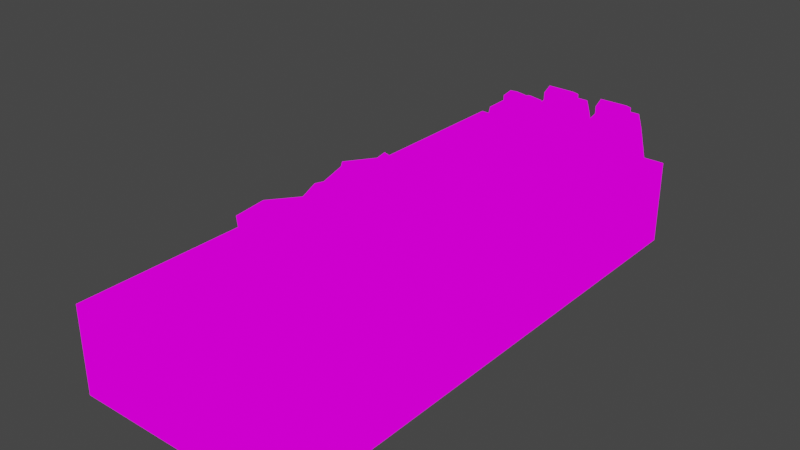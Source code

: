 # Source: RfcBigTable.blend  (saved by Blender 2.82.7; exported with 4.5.12 LTS)
import bpy
from mathutils import Matrix  # noqa: F401  (used for matrix-valued properties, if any)

bpy.ops.wm.read_factory_settings(use_empty=True)
scene = bpy.context.scene
scene.name = 'Scene'

# ---- collections
col_collection = bpy.data.collections.new('Collection'); scene.collection.children.link(col_collection)

# ---- images (referenced by path relative to the original .blend; pixels are not part of the script)
import os
ASSET_DIR = os.environ.get("B2B_ASSET_DIR", "")  # directory of the original .blend (textures are referenced by path, not embedded)
HERE = os.path.dirname(os.path.abspath(__file__))  # packed textures are extracted next to this script under _unpacked/

def load_image(name, relpath, width, height, colorspace="sRGB"):
    """Load a texture the original file referenced (path relative to the .blend, or extracted next to this script)."""
    p = next((c for c in (os.path.join(HERE, relpath), os.path.join(ASSET_DIR, relpath)) if relpath and os.path.exists(c)), "")
    if p:
        img = bpy.data.images.load(p, check_existing=True)
        img.name = name
    else:  # same state as the original file: an image datablock whose file is absent (Cycles renders it pink)
        img = bpy.data.images.new(name, width, height)
        img.source = "FILE"
        img.filepath = "//" + (relpath or name)
    img.colorspace_settings.name = colorspace
    return img
img_bigtablerfcamp_png = load_image('BigTableRFCamp.png', 'BigTableRFCamp.png', 1024, 1024, 'sRGB')

# ---- materials (node trees are filled in below, after node groups)
mat_bigtablerfcamp = bpy.data.materials.new('BigTableRFCamp')
mat_bigtablerfcamp.alpha_threshold = 0.0
mat_bigtablerfcamp.use_transparent_shadow = False
mat_bigtablerfcamp.line_color = (0.0, 0.0, 0.0, 1.0)

# ---- material node trees
mat_bigtablerfcamp.use_nodes = True; mat_bigtablerfcamp.node_tree.nodes.clear()
_N = mat_bigtablerfcamp.node_tree.nodes; _L = mat_bigtablerfcamp.node_tree.links
n0 = _N.new('ShaderNodeOutputMaterial'); n0.name = 'Material Output'; n0.location = (400, 0)
n1 = _N.new('ShaderNodeLightPath'); n1.name = 'Light Path'; n1.location = (0, 250)
n2 = _N.new('ShaderNodeBsdfTransparent'); n2.name = 'Transparent BSDF'; n2.location = (-200, -100)
n3 = _N.new('ShaderNodeEmission'); n3.name = 'Emission'; n3.location = (-200, -200)
n4 = _N.new('ShaderNodeMixShader'); n4.name = 'Mix Shader'; n4.location = (200, 0)
n5 = _N.new('ShaderNodeMixShader'); n5.name = 'Mix Shader.001'; n5.location = (0, -100)
n6 = _N.new('ShaderNodeTexImage'); n6.name = 'Image Texture'; n6.location = (-500, 100)
n6.image = img_bigtablerfcamp_png
n6.interpolation = 'Closest'
_L.new(n6.outputs[0], n3.inputs[0])
_L.new(n6.outputs[1], n5.inputs[0])
_L.new(n2.outputs[0], n5.inputs[1])
_L.new(n2.outputs[0], n4.inputs[1])
_L.new(n3.outputs[0], n5.inputs[2])
_L.new(n5.outputs[0], n4.inputs[2])
_L.new(n1.outputs[0], n4.inputs[0])
_L.new(n4.outputs[0], n0.inputs[0])
n0.is_active_output = True

# ---- world
world_world = bpy.data.worlds.new('World'); scene.world = world_world
world_world.use_nodes = True; world_world.node_tree.nodes.clear()
_N = world_world.node_tree.nodes; _L = world_world.node_tree.links
n0 = _N.new('ShaderNodeOutputWorld'); n0.name = 'World Output'; n0.location = (300, 300)
n1 = _N.new('ShaderNodeBackground'); n1.name = 'Background'; n1.location = (10, 300)
n1.inputs[0].default_value = (0.05088, 0.05088, 0.05088, 1.0)
_L.new(n1.outputs[0], n0.inputs[0])
n0.is_active_output = True
world_world.color = (0.05088, 0.05088, 0.05088)
world_world.use_sun_shadow = False
world_world.sun_shadow_jitter_overblur = 0.0

# ---- meshes
me_cube = bpy.data.meshes.new('Cube')
me_cube.from_pydata([(0.3375, -1.631, 0.6019), (0.6751, -1.631, 0.6019), (-0.3375, -1.631, 0.6019), (-0.6751, -1.631, 0.6019), (0.6751, -1.631, 0.0764), (-0.6751, -0.8155, 0.6019), (-0.6751, -0.4077, 0.6019), (-0.6751, -1.223, 0.6019), (-0.6751, 0.4077, 0.6019), (-0.6751, 0.8155, 0.6019), (-0.6751, 1.223, 0.6019), (-0.6751, 1.437e-09, 0.6019), (-0.6751, 0.8155, 0.0764), (-0.6751, 1.631, 0.6019), (-0.6751, 1.223, 0.0764), (0.6751, 1.631, 0.6019), (0.3375, 1.631, 0.6019), (-0.6751, -0.8155, 0.0764), (0.6751, 1.223, 0.6019), (-0.3375, 1.631, 0.0764), (0.6751, 1.631, 0.0764), (0.6751, 1.437e-09, 0.6019), (0.6751, 0.4077, 0.6019), (0.6751, 0.8155, 0.6019), (-0.3375, -1.631, 0.0764), (0.3375, -1.631, 0.0764), (-0.6751, -1.631, 0.0764), (0.6751, -0.8155, 0.6019), (0.6751, 1.437e-09, 0.0764), (-0.3375, -0.8155, 0.6019), (-0.3375, -1.223, 0.6019), (0.0, -0.4077, 0.6019), (0.6751, -1.223, 0.6019), (-0.3375, -0.4077, 0.6019), (0.6751, -0.8155, 0.0764), (0.0, 1.437e-09, 0.6019), (0.3375, 1.437e-09, 0.6019), (0.0, -0.8155, 0.6019), (0.0, -1.631, 0.6019), (0.3375, -1.223, 0.6019), (0.0, -1.631, 0.0764), (0.6751, -0.4077, 0.6019), (0.0, 1.631, 0.0764), (0.3375, -0.8155, 0.6019), (0.6751, 0.8155, 0.0764), (0.6751, 0.4077, 0.0764), (0.6751, -1.223, 0.0764), (0.6751, 1.223, 0.0764), (0.3375, -0.4077, 0.6019), (0.6751, -0.4077, 0.0764), (0.3375, 0.8155, 0.6019), (0.3375, 1.631, 0.0764), (0.3375, 1.223, 0.6019), (0.0, 1.223, 0.6019), (0.0, -1.223, 0.6019), (0.0, 1.631, 0.6019), (0.3375, 0.4077, 0.6019), (0.0, 0.4077, 0.6019), (0.0, 0.8155, 0.6019), (-0.6751, -1.223, 0.0764), (-0.3375, 1.437e-09, 0.6019), (-0.3375, 0.8155, 0.6019), (-0.3375, 0.4077, 0.6019), (-0.6751, 0.4077, 0.0764), (-0.3375, 1.631, 0.6019), (-0.3375, 1.223, 0.6019), (-0.6751, -0.4077, 0.0764), (-0.6751, 1.437e-09, 0.0764), (-0.6751, 1.631, 0.0764), (0.2286, -1.086, 0.6413), (0.317, -1.299, 0.6413), (0.01521, -0.9974, 0.6413), (-0.1982, -1.086, 0.6413), (-0.2866, -1.299, 0.6413), (0.01521, -1.299, 0.6098), (0.01521, -1.601, 0.6413), (0.2286, -1.513, 0.6413), (-0.1982, -1.513, 0.6413), (0.01521, -1.45, 0.6098), (0.2728, -1.406, 0.6413), (-0.2424, -1.406, 0.6413), (0.1219, -1.042, 0.6413), (0.1219, -1.557, 0.6413), (0.1661, -1.299, 0.6098), (0.144, -1.428, 0.6098), (0.2728, -1.192, 0.6413), (-0.2424, -1.192, 0.6413), (0.01521, -1.148, 0.6098), (0.144, -1.17, 0.6098), (-0.09149, -1.042, 0.6413), (-0.09149, -1.557, 0.6413), (-0.1357, -1.299, 0.6098), (-0.1136, -1.428, 0.6098), (-0.1136, -1.17, 0.6098), (0.2286, -1.086, 0.6699), (0.317, -1.299, 0.6699), (0.01521, -0.9974, 0.6699), (-0.1982, -1.086, 0.6699), (-0.2866, -1.299, 0.6699), (0.01521, -1.299, 0.6384), (0.01521, -1.601, 0.6699), (0.2286, -1.513, 0.6699), (-0.1982, -1.513, 0.6699), (0.01521, -1.45, 0.6384), (0.2728, -1.406, 0.6699), (-0.2424, -1.406, 0.6699), (0.1219, -1.042, 0.6699), (0.1219, -1.557, 0.6699), (0.1661, -1.299, 0.6384), (0.144, -1.428, 0.6384), (0.2728, -1.192, 0.6699), (-0.2424, -1.192, 0.6699), (0.01521, -1.148, 0.6384), (0.144, -1.17, 0.6384), (-0.09149, -1.042, 0.6699), (-0.09149, -1.557, 0.6699), (-0.1357, -1.299, 0.6384), (-0.1136, -1.428, 0.6384), (-0.1136, -1.17, 0.6384), (0.2286, -1.086, 0.6903), (0.317, -1.299, 0.6903), (0.01521, -0.9974, 0.6903), (-0.1982, -1.086, 0.6903), (-0.2866, -1.299, 0.6903), (0.01521, -1.299, 0.6588), (0.01521, -1.601, 0.6903), (0.2286, -1.513, 0.6903), (-0.1982, -1.513, 0.6903), (0.01521, -1.45, 0.6588), (0.2728, -1.406, 0.6903), (-0.2424, -1.406, 0.6903), (0.1219, -1.042, 0.6903), (0.1219, -1.557, 0.6903), (0.1661, -1.299, 0.6588), (0.144, -1.428, 0.6588), (0.2728, -1.192, 0.6903), (-0.2424, -1.192, 0.6903), (0.01521, -1.148, 0.6588), (0.144, -1.17, 0.6588), (-0.09149, -1.042, 0.6903), (-0.09149, -1.557, 0.6903), (-0.1357, -1.299, 0.6588), (-0.1136, -1.428, 0.6588), (-0.1136, -1.17, 0.6588), (0.2286, -1.086, 0.7189), (0.317, -1.299, 0.7189), (0.01521, -0.9974, 0.7189), (-0.1982, -1.086, 0.7189), (-0.2866, -1.299, 0.7189), (0.01521, -1.299, 0.6874), (0.01521, -1.601, 0.7189), (0.2286, -1.513, 0.7189), (-0.1982, -1.513, 0.7189), (0.01521, -1.45, 0.6874), (0.2728, -1.406, 0.7189), (-0.2424, -1.406, 0.7189), (0.1219, -1.042, 0.7189), (0.1219, -1.557, 0.7189), (0.1661, -1.299, 0.6874), (0.144, -1.428, 0.6874), (0.2728, -1.192, 0.7189), (-0.2424, -1.192, 0.7189), (0.01521, -1.148, 0.6874), (0.144, -1.17, 0.6874), (-0.09149, -1.042, 0.7189), (-0.09149, -1.557, 0.7189), (-0.1357, -1.299, 0.6874), (-0.1136, -1.428, 0.6874), (-0.1136, -1.17, 0.6874), (0.3058, -1.381, 0.7319), (0.1631, -1.562, 0.7319), (0.2783, -1.151, 0.7319), (0.09663, -1.009, 0.7319), (-0.1327, -1.036, 0.7319), (0.01521, -1.299, 0.7004), (-0.2478, -1.447, 0.7319), (-0.06622, -1.59, 0.7319), (-0.2754, -1.218, 0.7319), (-0.1163, -1.373, 0.7004), (0.04845, -1.576, 0.7319), (-0.204, -1.127, 0.7319), (0.292, -1.266, 0.7319), (-0.157, -1.518, 0.7319), (0.08916, -1.431, 0.7004), (-0.03394, -1.475, 0.7004), (0.2345, -1.471, 0.7319), (-0.01803, -1.022, 0.7319), (0.1467, -1.225, 0.7004), (0.1906, -1.348, 0.7004), (0.1874, -1.08, 0.7319), (-0.2616, -1.332, 0.7319), (-0.05874, -1.168, 0.7004), (-0.1602, -1.25, 0.7004), (0.06435, -1.124, 0.7004), (0.3058, -1.381, 0.7605), (0.1631, -1.562, 0.7605), (0.2783, -1.151, 0.7605), (0.09663, -1.009, 0.7605), (-0.1327, -1.036, 0.7605), (0.01521, -1.299, 0.729), (-0.2478, -1.447, 0.7605), (-0.06622, -1.59, 0.7605), (-0.2754, -1.218, 0.7605), (-0.1163, -1.373, 0.729), (0.04845, -1.576, 0.7605), (-0.204, -1.127, 0.7605), (0.292, -1.266, 0.7605), (-0.157, -1.518, 0.7605), (0.08916, -1.431, 0.729), (-0.03394, -1.475, 0.729), (0.2345, -1.471, 0.7605), (-0.01803, -1.022, 0.7605), (0.1467, -1.225, 0.729), (0.1906, -1.348, 0.729), (0.1874, -1.08, 0.7605), (-0.2616, -1.332, 0.7605), (-0.05874, -1.168, 0.729), (-0.1602, -1.25, 0.729), (0.06435, -1.124, 0.729), (0.3058, -1.381, 0.7809), (0.1631, -1.562, 0.7809), (0.2783, -1.151, 0.7809), (0.09663, -1.009, 0.7809), (-0.1327, -1.036, 0.7809), (0.01521, -1.299, 0.7494), (-0.2478, -1.447, 0.7809), (-0.06622, -1.59, 0.7809), (-0.2754, -1.218, 0.7809), (-0.1163, -1.373, 0.7494), (0.04845, -1.576, 0.7809), (-0.204, -1.127, 0.7809), (0.292, -1.266, 0.7809), (-0.157, -1.518, 0.7809), (0.08916, -1.431, 0.7494), (-0.03394, -1.475, 0.7494), (0.2345, -1.471, 0.7809), (-0.01803, -1.022, 0.7809), (0.1467, -1.225, 0.7494), (0.1906, -1.348, 0.7494), (0.1874, -1.08, 0.7809), (-0.2616, -1.332, 0.7809), (-0.05874, -1.168, 0.7494), (-0.1602, -1.25, 0.7494), (0.06435, -1.124, 0.7494), (0.3058, -1.381, 0.8095), (0.1631, -1.562, 0.8095), (0.2783, -1.151, 0.8095), (0.09663, -1.009, 0.8095), (-0.1327, -1.036, 0.8095), (0.01521, -1.299, 0.778), (-0.2478, -1.447, 0.8095), (-0.06622, -1.59, 0.8095), (-0.2754, -1.218, 0.8095), (-0.1163, -1.373, 0.778), (0.04845, -1.576, 0.8095), (-0.204, -1.127, 0.8095), (0.292, -1.266, 0.8095), (-0.157, -1.518, 0.8095), (0.08916, -1.431, 0.778), (-0.03394, -1.475, 0.778), (0.2345, -1.471, 0.8095), (-0.01803, -1.022, 0.8095), (0.1467, -1.225, 0.778), (0.1906, -1.348, 0.778), (0.1874, -1.08, 0.8095), (-0.2616, -1.332, 0.8095), (-0.05874, -1.168, 0.778), (-0.1602, -1.25, 0.778), (0.06435, -1.124, 0.778), (-0.2025, 0.4562, 0.6376), (-0.1355, 0.2351, 0.6376), (-0.4061, 0.5651, 0.6376), (-0.6272, 0.4982, 0.6376), (-0.7361, 0.2946, 0.6376), (-0.4358, 0.2648, 0.6062), (-0.4656, -0.03547, 0.6376), (-0.2445, 0.03146, 0.6376), (-0.6692, 0.07351, 0.6376), (-0.4507, 0.1147, 0.6062), (-0.19, 0.1333, 0.6376), (-0.7027, 0.184, 0.6376), (-0.3043, 0.5107, 0.6376), (-0.355, -0.002005, 0.6376), (-0.2857, 0.25, 0.6062), (-0.3204, 0.124, 0.6062), (-0.169, 0.3456, 0.6376), (-0.6817, 0.3964, 0.6376), (-0.421, 0.415, 0.6062), (-0.295, 0.3803, 0.6062), (-0.5166, 0.5317, 0.6376), (-0.5674, 0.01902, 0.6376), (-0.586, 0.2797, 0.6062), (-0.5767, 0.1494, 0.6062), (-0.5513, 0.4057, 0.6062), (-0.7509, -0.3313, 0.641), (-0.5417, -0.7033, 0.641), (-0.7233, -0.5607, 0.641), (-0.4603, -0.4128, 0.6096), (-0.6082, -0.1497, 0.641), (-0.3789, -0.1222, 0.641), (-0.1972, -0.2649, 0.641), (-0.3124, -0.6758, 0.641), (-0.1697, -0.4942, 0.641), (-0.5918, -0.4867, 0.6096), (-0.427, -0.6896, 0.641), (-0.6795, -0.2405, 0.641), (-0.1835, -0.3795, 0.641), (-0.6325, -0.632, 0.641), (-0.3863, -0.5443, 0.6096), (-0.5094, -0.5881, 0.6096), (-0.241, -0.585, 0.641), (-0.4935, -0.1359, 0.641), (-0.3288, -0.3388, 0.6096), (-0.2849, -0.4619, 0.6096), (-0.288, -0.1935, 0.641), (-0.7371, -0.446, 0.641), (-0.5342, -0.2812, 0.6096), (-0.6357, -0.3636, 0.6096), (-0.4111, -0.2374, 0.6096), (-0.3407, -0.291, 0.6164), (-0.4682, -0.518, 0.6351), (-0.6485, -0.4185, 0.6164), (-0.2879, -0.4185, 0.6164), (-0.4682, -0.2382, 0.6164), (-0.5957, -0.291, 0.6164), (-0.4045, -0.5724, 0.6164), (-0.4682, -0.4185, 0.6748), (-0.4682, -0.5988, 0.6164), (-0.3407, -0.546, 0.6164), (-0.5957, -0.546, 0.6164), (-0.3143, -0.3548, 0.6164), (-0.532, -0.2646, 0.6164), (-0.6221, -0.4823, 0.6164), (-0.4045, -0.2646, 0.6164), (-0.5677, -0.4185, 0.6351), (-0.3143, -0.4823, 0.6164), (-0.532, -0.5724, 0.6164), (-0.6221, -0.3548, 0.6164), (-0.3687, -0.4185, 0.6351), (-0.4682, -0.319, 0.6351), (-0.5386, -0.4889, 0.6351), (-0.3979, -0.4889, 0.6351), (-0.5386, -0.3482, 0.6351), (-0.3979, -0.3482, 0.6351), (-0.518, -0.4185, 0.6351), (-0.5001, -0.2514, 0.6164), (-0.5001, -0.5856, 0.6164), (-0.5034, -0.5034, 0.6351), (-0.5034, -0.3336, 0.6351), (-0.4364, -0.2514, 0.6164), (-0.4364, -0.5856, 0.6164), (-0.4185, -0.4185, 0.6351), (-0.4331, -0.5034, 0.6351), (-0.4331, -0.3336, 0.6351), (-0.3011, -0.3866, 0.6164), (-0.6353, -0.3866, 0.6164), (-0.4682, -0.3688, 0.6351), (-0.5531, -0.3833, 0.6351), (-0.3833, -0.3833, 0.6351), (-0.5107, -0.3761, 0.6351), (-0.4258, -0.3761, 0.6351), (-0.6353, -0.4504, 0.6164), (-0.4682, -0.4683, 0.6351), (-0.3011, -0.4504, 0.6164), (-0.5531, -0.4537, 0.6351), (-0.3833, -0.4537, 0.6351), (-0.5107, -0.461, 0.6351), (-0.4258, -0.461, 0.6351), (-0.4485, 0.2694, 0.6432), (-0.3851, 0.2378, 0.6865), (-0.5059, 0.1329, 0.7079), (-0.4603, 0.151, 0.6144), (-0.4993, 0.2491, 0.6144), (-0.4723, 0.3035, 0.6978), (-0.455, 0.1531, 0.7367), (-0.4033, 0.1301, 0.6978), (-0.5449, 0.231, 0.7079), (-0.5348, 0.1782, 0.7273), (-0.5302, 0.2604, 0.6612), (-0.4024, 0.2032, 0.7414), (-0.4781, 0.2007, 0.7804), (-0.494, 0.2512, 0.7367), (-0.4214, 0.251, 0.7414), (-0.4143, 0.2653, 0.7186), (-0.4165, 0.2253, 0.7508), (-0.4094, 0.1713, 0.6432), (-0.3802, 0.2121, 0.6959), (-0.3874, 0.1977, 0.7186), (-0.3992, 0.2598, 0.6959), (-0.475, 0.1216, 0.6612), (-0.4008, 0.2315, 0.7186), (-0.4704, 0.2038, 0.5951), (-0.3976, 0.2328, 0.6151), (-0.5476, 0.2116, 0.6432), (-0.5546, 0.1975, 0.6656), (-0.5344, 0.1783, 0.6432), (-0.5328, 0.2062, 0.6208), (-0.5141, 0.1592, 0.6208), (-0.5211, 0.1451, 0.6432), (-0.5498, 0.1722, 0.6749), (-0.5359, 0.1505, 0.6656), (-0.5189, 0.1845, 0.6116), (-0.393, 0.2346, 0.7026), (-0.5685, 0.1233, 0.7723), (-0.3421, 0.2549, 0.7313), (-0.2912, 0.2751, 0.76), (-0.4087, 0.2284, 0.7347), (-0.2404, 0.2954, 0.7888), (-0.41, 0.3496, 0.7723), (-0.4892, 0.2365, 0.7723), (-0.3578, 0.2486, 0.7634), (-0.3069, 0.2689, 0.7922), (-0.4075, 0.2484, 0.7186), (-0.2991, 0.272, 0.7761), (-0.256, 0.2892, 0.8209), (-0.3567, 0.2686, 0.7474), (-0.3058, 0.2889, 0.7761), (-0.3941, 0.2147, 0.7186), (-0.2549, 0.3091, 0.8048), (-0.35, 0.2518, 0.7474), (-0.2482, 0.2923, 0.8048), (-0.3432, 0.2349, 0.7474), (-0.2924, 0.2552, 0.7761), (-0.2415, 0.2754, 0.8048), (-0.3973, 0.4134, 0.6406), (-0.3503, 0.3571, 0.6855), (-0.5084, 0.3077, 0.7077), (-0.4576, 0.306, 0.6109), (-0.454, 0.4153, 0.6109), (-0.4058, 0.4557, 0.6972), (-0.4517, 0.3058, 0.7375), (-0.4122, 0.2625, 0.6972), (-0.5048, 0.417, 0.7077), (-0.5171, 0.3627, 0.7278), (-0.4786, 0.4388, 0.6593), (-0.381, 0.3315, 0.7424), (-0.4539, 0.3606, 0.7828), (-0.4481, 0.4151, 0.7375), (-0.3792, 0.3847, 0.7424), (-0.3665, 0.3954, 0.7188), (-0.3853, 0.3583, 0.7522), (-0.4009, 0.3041, 0.6406), (-0.3563, 0.3307, 0.6953), (-0.369, 0.3201, 0.7188), (-0.3545, 0.3839, 0.6953), (-0.4838, 0.2842, 0.6593), (-0.6412, 0.1742, 0.6665), (-0.4453, 0.3603, 0.5908), (-0.3641, 0.3576, 0.6116), (-0.5154, 0.3997, 0.6407), (-0.5279, 0.3893, 0.6639), (-0.5166, 0.3627, 0.6407), (-0.5036, 0.3885, 0.6175), (-0.5053, 0.3361, 0.6175), (-0.5179, 0.3256, 0.6407), (-0.5338, 0.3633, 0.6735), (-0.5297, 0.3369, 0.6639), (-0.4994, 0.3621, 0.6079), (-0.359, 0.3574, 0.7022), (-0.3678, 0.3577, 0.7188), (-0.3023, 0.3555, 0.732), (-0.2456, 0.3536, 0.7617), (-0.3765, 0.358, 0.7355), (-0.1889, 0.3517, 0.7915), (-0.714, 0.2252, 0.5607), (-0.3198, 0.3561, 0.7653), (-0.2631, 0.3542, 0.795), (-0.3671, 0.3765, 0.7188), (-0.2543, 0.3539, 0.7784), (-0.2064, 0.3523, 0.8248), (-0.3104, 0.3746, 0.7486), (-0.2537, 0.3727, 0.7784), (-0.3684, 0.3389, 0.7188), (-0.197, 0.3708, 0.8082), (-0.3111, 0.3558, 0.7486), (-0.1976, 0.352, 0.8082), (-0.3117, 0.337, 0.7486), (-0.255, 0.3351, 0.7784), (-0.1983, 0.3333, 0.8082), (-0.5555, 0.4515, 0.5607), (-0.6347, 0.3383, 0.5607), (-0.4827, 0.4006, 0.6665), (-0.562, 0.2874, 0.6665), (0.5288, -0.4816, 1.102), (0.3154, -0.3372, 0.9201), (0.4256, 1.571, 0.5974), (0.1021, -0.9084, 1.102), (0.6172, -0.695, 1.102), (0.1021, -0.4816, 0.6019), (0.08375, -0.4633, 0.8519), (0.2684, 1.236, 0.5974), (0.5828, 1.348, 0.5974), (0.1021, -0.4816, 1.102), (0.5288, -0.9084, 0.6019), (0.6172, -0.695, 0.6019), (0.3154, -0.9968, 0.6019), (0.5288, -0.9084, 1.102), (-0.04236, -0.695, 0.9201), (0.5288, -0.4816, 0.6019), (0.3154, -1.053, 0.9201), (0.3154, -0.3932, 1.102), (0.3154, -0.695, 1.102), (0.01366, -0.695, 1.102), (0.08375, -0.9267, 0.8519), (0.535, 1.571, 0.8149), (0.6732, -0.695, 0.9201), (0.3154, -0.3932, 0.6019), (0.3154, -0.695, 0.6019), (0.5471, -0.4633, 0.8519), (0.5471, -0.9267, 0.8519), (0.1021, -0.9084, 0.6019), (0.01366, -0.695, 0.6019), (0.3154, -0.9968, 1.102), (0.2923, 1.236, 0.7062), (0.3401, 1.236, 0.8958), (0.3401, 1.348, 0.8149), (0.4256, 1.236, 0.8958), (0.4256, 1.571, 0.8149), (0.5828, 1.236, 0.5974), (0.5111, 1.348, 0.9237), (0.3162, 1.571, 0.8149), (0.4256, 1.571, 0.7062), (0.3401, 1.571, 0.8958), (0.3401, 1.348, 0.9237), (0.5589, 1.571, 0.7062), (0.3401, 1.348, 0.7062), (0.535, 1.236, 0.8149), (0.3401, 1.46, 0.8149), (0.3401, 1.46, 0.7062), (0.535, 1.348, 0.8149), (0.2684, 1.46, 0.5974), (0.2684, 1.348, 0.5974), (0.5589, 1.46, 0.7062), (0.3401, 1.46, 0.9237), (0.5111, 1.46, 0.9237), (0.2923, 1.571, 0.7062), (0.5828, 1.571, 0.5974), (0.5589, 1.236, 0.7062), (0.5828, 1.46, 0.5974), (0.5111, 1.571, 0.8958), (0.5111, 1.236, 0.8958), (0.5589, 1.348, 0.7062), (0.535, 1.46, 0.8149), (0.2684, 1.571, 0.5974), (0.3162, 1.236, 0.8149), (0.4256, 1.236, 0.5974), (0.4256, 1.46, 0.5974), (0.4256, 1.348, 0.5974), (0.4256, 1.46, 0.9237), (0.4256, 1.348, 0.9237), (0.4256, 1.571, 0.8958), (0.4256, 1.236, 0.8149), (0.4256, 1.236, 0.7062), (0.5828, 1.404, 0.5974), (0.3401, 1.404, 0.9237), (0.5589, 1.404, 0.7062), (0.2684, 1.404, 0.5974), (0.3401, 1.404, 0.7062), (0.3401, 1.404, 0.8149), (0.535, 1.404, 0.8149), (0.5111, 1.404, 0.9237), (0.4256, 1.404, 0.9237), (0.4256, 1.404, 0.5974), (0.5828, 1.376, 0.5974), (0.5589, 1.376, 0.7062), (0.3401, 1.376, 0.7062), (0.3401, 1.376, 0.8149), (0.5111, 1.376, 0.9237), (0.4256, 1.376, 0.9237), (0.3401, 1.376, 0.9237), (0.2684, 1.376, 0.5974), (0.535, 1.376, 0.8149), (0.4256, 1.376, 0.5974), (0.3401, 1.432, 0.9237), (0.2684, 1.432, 0.5974), (0.535, 1.432, 0.8149), (0.4256, 1.432, 0.5974), (0.5828, 1.432, 0.5974), (0.5589, 1.432, 0.7062), (0.3401, 1.432, 0.7062), (0.3401, 1.432, 0.8149), (0.5111, 1.432, 0.9237), (0.4256, 1.432, 0.9237), (0.3401, 1.432, 0.9687), (0.3401, 1.46, 0.9687), (0.5111, 1.46, 0.9687), (0.4256, 1.46, 0.9687), (0.3401, 1.348, 0.9687), (0.4256, 1.348, 0.9687), (0.5111, 1.376, 0.9687), (0.5111, 1.348, 0.9687), (0.4256, 1.376, 0.9687), (0.3401, 1.376, 0.9687), (0.5111, 1.432, 0.9687), (0.4256, 1.432, 0.9687), (0.3401, 1.404, 0.9985), (0.3401, 1.404, 0.9985), (0.5111, 1.404, 0.9985), (0.4256, 1.404, 0.9985), (0.3401, 1.404, 0.9985), (0.4256, 1.404, 0.9985), (0.5111, 1.404, 0.9985), (0.5111, 1.404, 0.9985), (0.4256, 1.404, 0.9985), (0.3401, 1.404, 0.9985), (0.5111, 1.404, 0.9985), (0.4256, 1.404, 0.9985), (0.069, 1.572, 0.5974), (-0.09351, 1.238, 0.5974), (0.2226, 1.345, 0.5974), (0.1784, 1.57, 0.8149), (-0.06963, 1.238, 0.7062), (-0.02188, 1.237, 0.8958), (-0.0201, 1.349, 0.8149), (0.06365, 1.236, 0.8958), (0.069, 1.572, 0.8149), (0.2208, 1.233, 0.5974), (0.151, 1.346, 0.9237), (-0.04041, 1.573, 0.8149), (0.069, 1.572, 0.7062), (-0.01654, 1.573, 0.8958), (-0.0201, 1.349, 0.9237), (0.2023, 1.569, 0.7062), (-0.0201, 1.349, 0.7062), (0.1731, 1.234, 0.8149), (-0.01832, 1.461, 0.8149), (-0.01832, 1.461, 0.7062), (0.1748, 1.346, 0.8149), (-0.08995, 1.462, 0.5974), (-0.09173, 1.35, 0.5974), (0.2005, 1.458, 0.7062), (-0.01832, 1.461, 0.9237), (0.1527, 1.458, 0.9237), (-0.06429, 1.574, 0.7062), (0.2262, 1.569, 0.5974), (0.1969, 1.234, 0.7062), (0.2244, 1.457, 0.5974), (0.1545, 1.57, 0.8958), (0.1492, 1.234, 0.8958), (0.1987, 1.346, 0.7062), (0.1766, 1.458, 0.8149), (-0.08817, 1.574, 0.5974), (-0.04576, 1.238, 0.8149), (0.06365, 1.236, 0.5974), (0.06721, 1.46, 0.5974), (0.06543, 1.348, 0.5974), (0.06721, 1.46, 0.9237), (0.06543, 1.348, 0.9237), (0.069, 1.572, 0.8958), (0.06365, 1.236, 0.8149), (0.06365, 1.236, 0.7062), (0.2235, 1.401, 0.5974), (-0.01921, 1.405, 0.9237), (0.1996, 1.402, 0.7062), (-0.09084, 1.406, 0.5974), (-0.01921, 1.405, 0.7062), (-0.01921, 1.405, 0.8149), (0.1757, 1.402, 0.8149), (0.1519, 1.402, 0.9237), (0.06632, 1.404, 0.9237), (0.06632, 1.404, 0.5974), (0.223, 1.373, 0.5974), (0.1992, 1.374, 0.7062), (-0.01965, 1.377, 0.7062), (-0.01965, 1.377, 0.8149), (0.1514, 1.374, 0.9237), (0.06588, 1.376, 0.9237), (-0.01965, 1.377, 0.9237), (-0.09128, 1.378, 0.5974), (0.1753, 1.374, 0.8149), (0.06588, 1.376, 0.5974), (-0.01876, 1.433, 0.9237), (-0.09039, 1.434, 0.5974), (0.1762, 1.43, 0.8149), (0.06677, 1.432, 0.5974), (0.2239, 1.429, 0.5974), (0.2001, 1.43, 0.7062), (-0.01876, 1.433, 0.7062), (-0.01876, 1.433, 0.8149), (0.1523, 1.43, 0.9237), (0.06677, 1.432, 0.9237), (-0.01876, 1.433, 0.9687), (-0.01832, 1.461, 0.9687), (0.1527, 1.458, 0.9687), (0.06721, 1.46, 0.9687), (-0.0201, 1.349, 0.9687), (0.06543, 1.348, 0.9687), (0.1514, 1.374, 0.9687), (0.151, 1.346, 0.9687), (0.06588, 1.376, 0.9687), (-0.01965, 1.377, 0.9687), (0.1523, 1.43, 0.9687), (0.06677, 1.432, 0.9687), (-0.01921, 1.405, 0.9985), (-0.01921, 1.405, 0.9985), (0.1519, 1.402, 0.9985), (0.06632, 1.404, 0.9985), (-0.01921, 1.405, 0.9985), (0.06632, 1.404, 0.9985), (0.1519, 1.402, 0.9985), (0.1519, 1.402, 0.9985), (0.06632, 1.404, 0.9985), (-0.01921, 1.405, 0.9985), (0.1519, 1.402, 0.9985), (0.06632, 1.404, 0.9985), (-0.2217, 1.568, 0.6183), (-0.394, 1.264, 0.6183), (-0.1718, 1.326, 0.6183), (-0.1529, 1.551, 0.7687), (-0.379, 1.26, 0.6935), (-0.3489, 1.253, 0.8245), (-0.3244, 1.362, 0.7687), (-0.2951, 1.24, 0.8245), (-0.2217, 1.568, 0.7687), (-0.1963, 1.217, 0.6183), (-0.2169, 1.337, 0.8438), (-0.2905, 1.584, 0.7687), (-0.2217, 1.568, 0.6935), (-0.2755, 1.581, 0.8245), (-0.3244, 1.362, 0.8438), (-0.1379, 1.548, 0.6935), (-0.3244, 1.362, 0.6935), (-0.2263, 1.224, 0.7687), (-0.3, 1.472, 0.7687), (-0.3, 1.472, 0.6935), (-0.2019, 1.333, 0.7687), (-0.345, 1.482, 0.6183), (-0.3695, 1.373, 0.6183), (-0.1624, 1.439, 0.6935), (-0.3, 1.472, 0.8438), (-0.1924, 1.446, 0.8438), (-0.3055, 1.588, 0.6935), (-0.1228, 1.544, 0.6183), (-0.2113, 1.22, 0.6935), (-0.1473, 1.435, 0.6183), (-0.1679, 1.555, 0.8245), (-0.2414, 1.228, 0.8245), (-0.1868, 1.33, 0.6935), (-0.1774, 1.442, 0.7687), (-0.3205, 1.592, 0.6183), (-0.3639, 1.257, 0.7687), (-0.2951, 1.24, 0.6183), (-0.2462, 1.459, 0.6183), (-0.2707, 1.35, 0.6183), (-0.2462, 1.459, 0.8438), (-0.2707, 1.35, 0.8438), (-0.2217, 1.568, 0.8245), (-0.2951, 1.24, 0.7687), (-0.2951, 1.24, 0.6935), (-0.1596, 1.381, 0.6183), (-0.3122, 1.417, 0.8438), (-0.1746, 1.384, 0.6935), (-0.3572, 1.428, 0.6183), (-0.3122, 1.417, 0.6935), (-0.3122, 1.417, 0.7687), (-0.1896, 1.388, 0.7687), (-0.2046, 1.391, 0.8438), (-0.2584, 1.404, 0.8438), (-0.2584, 1.404, 0.6183), (-0.1657, 1.353, 0.6183), (-0.1807, 1.357, 0.6935), (-0.3183, 1.39, 0.6935), (-0.3183, 1.39, 0.7687), (-0.2107, 1.364, 0.8438), (-0.2645, 1.377, 0.8438), (-0.3183, 1.39, 0.8438), (-0.3634, 1.401, 0.6183), (-0.1957, 1.36, 0.7687), (-0.2645, 1.377, 0.6183), (-0.3061, 1.444, 0.8438), (-0.3511, 1.455, 0.6183), (-0.1835, 1.415, 0.7687), (-0.2523, 1.431, 0.6183), (-0.1535, 1.408, 0.6183), (-0.1685, 1.411, 0.6935), (-0.3061, 1.444, 0.6935), (-0.3061, 1.444, 0.7687), (-0.1985, 1.419, 0.8438), (-0.2523, 1.431, 0.8438), (-0.3061, 1.444, 0.8749), (-0.3, 1.472, 0.8749), (-0.1924, 1.446, 0.8749), (-0.2462, 1.459, 0.8749), (-0.3244, 1.362, 0.8749), (-0.2707, 1.35, 0.8749), (-0.2107, 1.364, 0.8749), (-0.2169, 1.337, 0.8749), (-0.2645, 1.377, 0.8749), (-0.3183, 1.39, 0.8749), (-0.1985, 1.419, 0.8749), (-0.2523, 1.431, 0.8749), (-0.3122, 1.417, 0.8955), (-0.3122, 1.417, 0.8955), (-0.2046, 1.391, 0.8955), (-0.2584, 1.404, 0.8955), (-0.3122, 1.417, 0.8955), (-0.2584, 1.404, 0.8955), (-0.2046, 1.391, 0.8955), (-0.2046, 1.391, 0.8955), (-0.2584, 1.404, 0.8955), (-0.3122, 1.417, 0.8955), (-0.2046, 1.391, 0.8955), (-0.2584, 1.404, 0.8955)], [], [(25, 4, 1, 0), (40, 25, 0, 38), (24, 40, 38, 2), (26, 24, 2, 3), (59, 26, 3, 7), (17, 59, 7, 5), (66, 17, 5, 6), (67, 66, 6, 11), (63, 67, 11, 8), (12, 63, 8, 9), (14, 12, 9, 10), (68, 14, 10, 13), (19, 68, 13, 64), (42, 19, 64, 55), (51, 42, 55, 16), (20, 51, 16, 15), (46, 34, 27, 32), (4, 46, 32, 1), (47, 20, 15, 18), (44, 47, 18, 23), (45, 44, 23, 22), (28, 45, 22, 21), (49, 28, 21, 41), (34, 49, 41, 27), (33, 60, 11, 6), (29, 33, 6, 5), (30, 29, 5, 7), (2, 30, 7, 3), (31, 35, 60, 33), (37, 31, 33, 29), (54, 37, 29, 30), (38, 54, 30, 2), (48, 36, 35, 31), (43, 48, 31, 37), (39, 43, 37, 54), (0, 39, 54, 38), (41, 21, 36, 48), (27, 41, 48, 43), (32, 27, 43, 39), (1, 32, 39, 0), (56, 36, 21, 22), (50, 56, 22, 23), (52, 50, 23, 18), (16, 52, 18, 15), (57, 35, 36, 56), (58, 57, 56, 50), (53, 58, 50, 52), (55, 53, 52, 16), (62, 60, 35, 57), (61, 62, 57, 58), (65, 61, 58, 53), (64, 65, 53, 55), (8, 11, 60, 62), (9, 8, 62, 61), (10, 9, 61, 65), (13, 10, 65, 64), (88, 87, 74, 83), (93, 86, 73, 91), (84, 78, 75, 82), (92, 80, 77, 90), (91, 73, 80, 92), (83, 74, 78, 84), (70, 83, 84, 79), (79, 84, 82, 76), (85, 88, 83, 70), (69, 81, 88, 85), (89, 72, 86, 93), (81, 71, 87, 88), (71, 89, 93, 87), (74, 91, 92, 78), (78, 92, 90, 75), (87, 93, 91, 74), (113, 112, 99, 108), (118, 111, 98, 116), (109, 103, 100, 107), (117, 105, 102, 115), (116, 98, 105, 117), (108, 99, 103, 109), (95, 108, 109, 104), (104, 109, 107, 101), (110, 113, 108, 95), (94, 106, 113, 110), (114, 97, 111, 118), (106, 96, 112, 113), (96, 114, 118, 112), (99, 116, 117, 103), (103, 117, 115, 100), (112, 118, 116, 99), (138, 137, 124, 133), (143, 136, 123, 141), (134, 128, 125, 132), (142, 130, 127, 140), (141, 123, 130, 142), (133, 124, 128, 134), (120, 133, 134, 129), (129, 134, 132, 126), (135, 138, 133, 120), (119, 131, 138, 135), (139, 122, 136, 143), (131, 121, 137, 138), (121, 139, 143, 137), (124, 141, 142, 128), (128, 142, 140, 125), (137, 143, 141, 124), (163, 162, 149, 158), (168, 161, 148, 166), (159, 153, 150, 157), (167, 155, 152, 165), (166, 148, 155, 167), (158, 149, 153, 159), (145, 158, 159, 154), (154, 159, 157, 151), (160, 163, 158, 145), (144, 156, 163, 160), (164, 147, 161, 168), (156, 146, 162, 163), (146, 164, 168, 162), (149, 166, 167, 153), (153, 167, 165, 150), (162, 168, 166, 149), (188, 187, 174, 183), (193, 186, 173, 191), (184, 178, 175, 182), (192, 180, 177, 190), (191, 173, 180, 192), (183, 174, 178, 184), (170, 183, 184, 179), (179, 184, 182, 176), (185, 188, 183, 170), (169, 181, 188, 185), (189, 172, 186, 193), (181, 171, 187, 188), (171, 189, 193, 187), (174, 191, 192, 178), (178, 192, 190, 175), (187, 193, 191, 174), (213, 212, 199, 208), (218, 211, 198, 216), (209, 203, 200, 207), (217, 205, 202, 215), (216, 198, 205, 217), (208, 199, 203, 209), (195, 208, 209, 204), (204, 209, 207, 201), (210, 213, 208, 195), (194, 206, 213, 210), (214, 197, 211, 218), (206, 196, 212, 213), (196, 214, 218, 212), (199, 216, 217, 203), (203, 217, 215, 200), (212, 218, 216, 199), (238, 237, 224, 233), (243, 236, 223, 241), (234, 228, 225, 232), (242, 230, 227, 240), (241, 223, 230, 242), (233, 224, 228, 234), (220, 233, 234, 229), (229, 234, 232, 226), (235, 238, 233, 220), (219, 231, 238, 235), (239, 222, 236, 243), (231, 221, 237, 238), (221, 239, 243, 237), (224, 241, 242, 228), (228, 242, 240, 225), (237, 243, 241, 224), (263, 262, 249, 258), (268, 261, 248, 266), (259, 253, 250, 257), (267, 255, 252, 265), (266, 248, 255, 267), (258, 249, 253, 259), (245, 258, 259, 254), (254, 259, 257, 251), (260, 263, 258, 245), (244, 256, 263, 260), (264, 247, 261, 268), (256, 246, 262, 263), (246, 264, 268, 262), (249, 266, 267, 253), (253, 267, 265, 250), (262, 268, 266, 249), (288, 287, 274, 283), (293, 286, 273, 291), (284, 278, 275, 282), (292, 280, 277, 290), (291, 273, 280, 292), (283, 274, 278, 284), (270, 283, 284, 279), (279, 284, 282, 276), (285, 288, 283, 270), (269, 281, 288, 285), (289, 272, 286, 293), (281, 271, 287, 288), (271, 289, 293, 287), (274, 291, 292, 278), (278, 292, 290, 275), (287, 293, 291, 274), (317, 305, 294, 315), (309, 303, 296, 307), (318, 311, 298, 316), (313, 312, 297, 308), (316, 298, 305, 317), (308, 297, 303, 309), (301, 308, 309, 304), (304, 309, 307, 295), (310, 313, 308, 301), (302, 306, 313, 310), (314, 299, 311, 318), (306, 300, 312, 313), (300, 314, 318, 312), (297, 316, 317, 303), (303, 317, 315, 296), (312, 318, 316, 297), (360, 356, 326, 351), (357, 355, 321, 334), (352, 320, 327, 350), (340, 332, 329, 336), (347, 340, 336, 346), (366, 364, 340, 347), (364, 361, 332, 340), (335, 341, 325, 328), (363, 365, 341, 335), (367, 362, 320, 352), (359, 357, 334, 344), (345, 331, 342, 348), (331, 324, 337, 342), (354, 358, 338, 322), (319, 333, 343, 330), (349, 323, 339, 353), (323, 345, 348, 339), (356, 359, 344, 326), (362, 366, 347, 320), (320, 347, 346, 327), (333, 349, 353, 343), (365, 367, 352, 341), (341, 352, 350, 325), (358, 360, 351, 338), (343, 353, 360, 358), (339, 348, 359, 356), (330, 343, 358, 354), (348, 342, 357, 359), (342, 337, 355, 357), (353, 339, 356, 360), (338, 351, 367, 365), (326, 344, 366, 362), (351, 326, 362, 367), (322, 338, 365, 363), (334, 321, 361, 364), (344, 334, 364, 366), (388, 368, 373, 383), (368, 372, 378, 373), (383, 373, 381, 382), (373, 378, 376, 381), (370, 377, 399, 400), (391, 371, 397, 401), (376, 378, 393, 394), (372, 391, 401, 396), (382, 381, 380, 384), (381, 376, 377, 380), (384, 380, 374, 379), (380, 377, 370, 374), (386, 369, 390, 387), (369, 388, 383, 390), (387, 390, 384, 379), (390, 383, 382, 384), (371, 385, 375, 389), (385, 386, 387, 375), (389, 375, 374, 370), (375, 387, 379, 374), (371, 391, 392, 385), (391, 372, 368, 392), (385, 392, 369, 386), (392, 368, 388, 369), (396, 401, 395, 393), (401, 397, 398, 395), (393, 395, 399, 394), (395, 398, 400, 399), (378, 372, 396, 393), (371, 389, 398, 397), (377, 376, 394, 399), (389, 370, 400, 398), (404, 402, 390, 419), (419, 390, 406, 410), (405, 404, 419, 413), (413, 419, 410, 411), (407, 405, 413, 420), (420, 413, 411, 414), (415, 412, 390, 419), (419, 390, 417, 421), (416, 415, 419, 413), (413, 419, 421, 422), (418, 416, 413, 420), (420, 413, 422, 423), (444, 424, 429, 439), (424, 428, 434, 429), (439, 429, 437, 438), (429, 434, 432, 437), (426, 433, 455, 456), (447, 427, 453, 457), (432, 434, 449, 450), (428, 447, 457, 452), (438, 437, 436, 440), (437, 432, 433, 436), (440, 436, 430, 435), (436, 433, 426, 430), (442, 425, 459, 443), (425, 444, 439, 459), (443, 459, 440, 435), (459, 439, 438, 440), (427, 441, 431, 445), (441, 442, 443, 431), (445, 431, 430, 426), (431, 443, 435, 430), (427, 447, 448, 441), (447, 428, 424, 448), (441, 448, 425, 442), (448, 424, 444, 425), (452, 457, 451, 449), (457, 453, 454, 451), (449, 451, 455, 450), (451, 454, 456, 455), (434, 428, 452, 449), (427, 445, 454, 453), (433, 432, 450, 455), (445, 426, 456, 454), (460, 458, 459, 474), (474, 459, 462, 465), (461, 460, 474, 468), (468, 474, 465, 466), (463, 461, 468, 475), (475, 468, 466, 469), (470, 467, 459, 474), (474, 459, 472, 476), (471, 470, 474, 468), (468, 474, 476, 477), (473, 471, 468, 475), (475, 468, 477, 478), (479, 480, 482, 481), (480, 464, 446, 482), (481, 482, 409, 408), (482, 446, 403, 409), (498, 506, 484, 508), (506, 488, 489, 484), (508, 484, 500, 483), (484, 489, 492, 500), (488, 511, 497, 489), (511, 510, 503, 497), (489, 497, 502, 492), (497, 503, 486, 502), (510, 495, 499, 503), (495, 493, 509, 499), (503, 499, 512, 486), (499, 509, 496, 512), (493, 494, 505, 509), (494, 498, 508, 505), (509, 505, 487, 496), (505, 508, 483, 487), (495, 507, 494, 493), (510, 511, 507, 495), (511, 488, 506, 507), (507, 506, 498, 494), (486, 512, 501, 502), (502, 501, 500, 492), (512, 496, 487, 501), (483, 500, 501, 487), (543, 530, 528, 535), (570, 531, 525, 565), (531, 490, 513, 525), (525, 513, 544, 515), (515, 544, 514, 523), (566, 515, 523, 569), (520, 527, 533, 522), (535, 528, 527, 520), (565, 525, 515, 566), (485, 546, 530, 543), (572, 547, 531, 570), (547, 545, 490, 531), (578, 532, 542, 575), (575, 542, 534, 581), (518, 491, 541, 537), (537, 541, 529, 526), (526, 529, 519, 540), (577, 538, 532, 578), (538, 536, 524, 532), (532, 524, 504, 542), (542, 504, 539, 534), (582, 581, 593, 594), (485, 543, 535, 521), (521, 535, 520, 517), (517, 520, 522, 550), (545, 518, 537, 552), (552, 537, 526, 551), (551, 526, 540, 516), (516, 540, 519, 549), (550, 522, 533, 548), (539, 550, 548, 534), (514, 516, 549, 523), (544, 551, 516, 514), (513, 552, 551, 544), (490, 545, 552, 513), (504, 517, 550, 539), (524, 521, 517, 504), (536, 485, 521, 524), (534, 548, 586, 585), (491, 518, 545, 547), (563, 491, 547, 572), (536, 538, 546, 485), (577, 553, 562, 576), (567, 560, 561, 568), (568, 561, 554, 569), (563, 553, 555, 564), (571, 559, 560, 567), (564, 555, 559, 571), (576, 562, 556, 574), (579, 557, 558, 580), (580, 558, 554, 573), (574, 556, 557, 579), (541, 564, 571, 529), (529, 571, 567, 519), (491, 563, 564, 541), (581, 534, 585, 593), (567, 568, 591, 589), (553, 563, 572, 562), (562, 572, 570, 556), (557, 565, 566, 558), (558, 566, 569, 554), (556, 570, 565, 557), (530, 574, 579, 528), (527, 580, 573, 533), (528, 579, 580, 527), (546, 576, 574, 530), (538, 577, 576, 546), (560, 581, 582, 561), (561, 582, 573, 554), (553, 577, 578, 555), (559, 575, 581, 560), (555, 578, 575, 559), (587, 588, 600, 599), (594, 593, 605, 606), (588, 590, 602, 600), (591, 592, 604, 603), (523, 549, 588, 587), (548, 533, 584, 586), (573, 582, 594, 583), (533, 573, 583, 584), (549, 519, 590, 588), (569, 523, 587, 592), (568, 569, 592, 591), (519, 567, 589, 590), (606, 598, 596, 595), (605, 597, 598, 606), (600, 603, 604, 599), (602, 601, 603, 600), (589, 591, 603, 601), (583, 594, 606, 595), (586, 584, 596, 598), (593, 585, 597, 605), (584, 583, 595, 596), (592, 587, 599, 604), (590, 589, 601, 602), (585, 586, 598, 597), (641, 628, 626, 633), (668, 629, 623, 663), (629, 608, 611, 623), (623, 611, 642, 613), (613, 642, 612, 621), (664, 613, 621, 667), (618, 625, 631, 620), (633, 626, 625, 618), (663, 623, 613, 664), (607, 644, 628, 641), (670, 645, 629, 668), (645, 643, 608, 629), (676, 630, 640, 673), (673, 640, 632, 679), (616, 609, 639, 635), (635, 639, 627, 624), (624, 627, 617, 638), (675, 636, 630, 676), (636, 634, 622, 630), (630, 622, 610, 640), (640, 610, 637, 632), (680, 679, 691, 692), (607, 641, 633, 619), (619, 633, 618, 615), (615, 618, 620, 648), (643, 616, 635, 650), (650, 635, 624, 649), (649, 624, 638, 614), (614, 638, 617, 647), (648, 620, 631, 646), (637, 648, 646, 632), (612, 614, 647, 621), (642, 649, 614, 612), (611, 650, 649, 642), (608, 643, 650, 611), (610, 615, 648, 637), (622, 619, 615, 610), (634, 607, 619, 622), (632, 646, 684, 683), (609, 616, 643, 645), (661, 609, 645, 670), (634, 636, 644, 607), (675, 651, 660, 674), (665, 658, 659, 666), (666, 659, 652, 667), (661, 651, 653, 662), (669, 657, 658, 665), (662, 653, 657, 669), (674, 660, 654, 672), (677, 655, 656, 678), (678, 656, 652, 671), (672, 654, 655, 677), (639, 662, 669, 627), (627, 669, 665, 617), (609, 661, 662, 639), (679, 632, 683, 691), (665, 666, 689, 687), (651, 661, 670, 660), (660, 670, 668, 654), (655, 663, 664, 656), (656, 664, 667, 652), (654, 668, 663, 655), (628, 672, 677, 626), (625, 678, 671, 631), (626, 677, 678, 625), (644, 674, 672, 628), (636, 675, 674, 644), (658, 679, 680, 659), (659, 680, 671, 652), (651, 675, 676, 653), (657, 673, 679, 658), (653, 676, 673, 657), (685, 686, 698, 697), (692, 691, 703, 704), (686, 688, 700, 698), (689, 690, 702, 701), (621, 647, 686, 685), (646, 631, 682, 684), (671, 680, 692, 681), (631, 671, 681, 682), (647, 617, 688, 686), (667, 621, 685, 690), (666, 667, 690, 689), (617, 665, 687, 688), (704, 696, 694, 693), (703, 695, 696, 704), (698, 701, 702, 697), (700, 699, 701, 698), (687, 689, 701, 699), (681, 692, 704, 693), (684, 682, 694, 696), (691, 683, 695, 703), (682, 681, 693, 694), (690, 685, 697, 702), (688, 687, 699, 700), (683, 684, 696, 695), (739, 726, 724, 731), (766, 727, 721, 761), (727, 706, 709, 721), (721, 709, 740, 711), (711, 740, 710, 719), (762, 711, 719, 765), (716, 723, 729, 718), (731, 724, 723, 716), (761, 721, 711, 762), (705, 742, 726, 739), (768, 743, 727, 766), (743, 741, 706, 727), (774, 728, 738, 771), (771, 738, 730, 777), (714, 707, 737, 733), (733, 737, 725, 722), (722, 725, 715, 736), (773, 734, 728, 774), (734, 732, 720, 728), (728, 720, 708, 738), (738, 708, 735, 730), (778, 777, 789, 790), (705, 739, 731, 717), (717, 731, 716, 713), (713, 716, 718, 746), (741, 714, 733, 748), (748, 733, 722, 747), (747, 722, 736, 712), (712, 736, 715, 745), (746, 718, 729, 744), (735, 746, 744, 730), (710, 712, 745, 719), (740, 747, 712, 710), (709, 748, 747, 740), (706, 741, 748, 709), (708, 713, 746, 735), (720, 717, 713, 708), (732, 705, 717, 720), (730, 744, 782, 781), (707, 714, 741, 743), (759, 707, 743, 768), (732, 734, 742, 705), (773, 749, 758, 772), (763, 756, 757, 764), (764, 757, 750, 765), (759, 749, 751, 760), (767, 755, 756, 763), (760, 751, 755, 767), (772, 758, 752, 770), (775, 753, 754, 776), (776, 754, 750, 769), (770, 752, 753, 775), (737, 760, 767, 725), (725, 767, 763, 715), (707, 759, 760, 737), (777, 730, 781, 789), (763, 764, 787, 785), (749, 759, 768, 758), (758, 768, 766, 752), (753, 761, 762, 754), (754, 762, 765, 750), (752, 766, 761, 753), (726, 770, 775, 724), (723, 776, 769, 729), (724, 775, 776, 723), (742, 772, 770, 726), (734, 773, 772, 742), (756, 777, 778, 757), (757, 778, 769, 750), (749, 773, 774, 751), (755, 771, 777, 756), (751, 774, 771, 755), (783, 784, 796, 795), (790, 789, 801, 802), (784, 786, 798, 796), (787, 788, 800, 799), (719, 745, 784, 783), (744, 729, 780, 782), (769, 778, 790, 779), (729, 769, 779, 780), (745, 715, 786, 784), (765, 719, 783, 788), (764, 765, 788, 787), (715, 763, 785, 786), (802, 794, 792, 791), (801, 793, 794, 802), (796, 799, 800, 795), (798, 797, 799, 796), (785, 787, 799, 797), (779, 790, 802, 791), (782, 780, 792, 794), (789, 781, 793, 801), (780, 779, 791, 792), (788, 783, 795, 800), (786, 785, 797, 798), (781, 782, 794, 793)])
_uv = me_cube.uv_layers.new(name='UVMap')
_uv.uv.foreach_set('vector', [0.3123, 0.0003472, 0.2502, 0.0003472, 0.2502, 0.1108, 0.3123, 0.1108, 0.3127, 0.0003472, 0.3748, 0.0003472, 0.3748, 0.1108, 0.3127, 0.1108, 0.3752, 0.0003472, 0.4373, 0.0003472, 0.4373, 0.1108, 0.3752, 0.1108, 0.2502, 0.0003472, 0.3123, 0.0003472, 0.3123, 0.1108, 0.2502, 0.1108, 0.3123, 0.0003472, 0.2502, 0.0003472, 0.2502, 0.1108, 0.3123, 0.1108, 0.3127, 0.0003472, 0.3748, 0.0003472, 0.3748, 0.1108, 0.3127, 0.1108, 0.3752, 0.0003472, 0.4373, 0.0003472, 0.4373, 0.1108, 0.3752, 0.1108, 0.3127, 0.0003472, 0.3748, 0.0003472, 0.3748, 0.1108, 0.3127, 0.1108, 0.3752, 0.0003472, 0.4373, 0.0003472, 0.4373, 0.1108, 0.3752, 0.1108, 0.3127, 0.0003472, 0.3748, 0.0003472, 0.3748, 0.1108, 0.3127, 0.1108, 0.3752, 0.0003472, 0.4373, 0.0003472, 0.4373, 0.1108, 0.3752, 0.1108, 0.2502, 0.0003472, 0.3123, 0.0003472, 0.3123, 0.1108, 0.2502, 0.1108, 0.3123, 0.0003472, 0.2502, 0.0003472, 0.2502, 0.1108, 0.3123, 0.1108, 0.3127, 0.0003472, 0.3748, 0.0003472, 0.3748, 0.1108, 0.3127, 0.1108, 0.3752, 0.0003472, 0.4373, 0.0003472, 0.4373, 0.1108, 0.3752, 0.1108, 0.2502, 0.0003472, 0.3123, 0.0003472, 0.3123, 0.1108, 0.2502, 0.1108, 0.3752, 0.0003472, 0.4373, 0.0003472, 0.4373, 0.1108, 0.3752, 0.1108, 0.2502, 0.0003472, 0.3123, 0.0003472, 0.3123, 0.1108, 0.2502, 0.1108, 0.3123, 0.0003472, 0.2502, 0.0003472, 0.2502, 0.1108, 0.3123, 0.1108, 0.3127, 0.0003472, 0.3748, 0.0003472, 0.3748, 0.1108, 0.3127, 0.1108, 0.3752, 0.0003472, 0.4373, 0.0003472, 0.4373, 0.1108, 0.3752, 0.1108, 0.3127, 0.0003472, 0.3748, 0.0003472, 0.3748, 0.1108, 0.3127, 0.1108, 0.3752, 0.0003472, 0.4373, 0.0003472, 0.4373, 0.1108, 0.3752, 0.1108, 0.3127, 0.0003472, 0.3748, 0.0003472, 0.3748, 0.1108, 0.3127, 0.1108, 0.4377, 0.4448, 0.4998, 0.4448, 0.4998, 0.5552, 0.4377, 0.5552, 0.3752, 0.4448, 0.4373, 0.4448, 0.4373, 0.5552, 0.3752, 0.5552, 0.3127, 0.4448, 0.3748, 0.4448, 0.3748, 0.5552, 0.3127, 0.5552, 0.2502, 0.4448, 0.3123, 0.4448, 0.3123, 0.5552, 0.2502, 0.5552, 0.4377, 0.3337, 0.4998, 0.3337, 0.4998, 0.4441, 0.4377, 0.4441, 0.3752, 0.3337, 0.4373, 0.3337, 0.4373, 0.4441, 0.3752, 0.4441, 0.3127, 0.3337, 0.3748, 0.3337, 0.3748, 0.4441, 0.3127, 0.4441, 0.2502, 0.3337, 0.3123, 0.3337, 0.3123, 0.4441, 0.2502, 0.4441, 0.4377, 0.2226, 0.4998, 0.2226, 0.4998, 0.333, 0.4377, 0.333, 0.3752, 0.2226, 0.4373, 0.2226, 0.4373, 0.333, 0.3752, 0.333, 0.3127, 0.2226, 0.3748, 0.2226, 0.3748, 0.333, 0.3127, 0.333, 0.2502, 0.2226, 0.3123, 0.2226, 0.3123, 0.333, 0.2502, 0.333, 0.4377, 0.1115, 0.4998, 0.1115, 0.4998, 0.2219, 0.4377, 0.2219, 0.3752, 0.1115, 0.4373, 0.1115, 0.4373, 0.2219, 0.3752, 0.2219, 0.3127, 0.1115, 0.3748, 0.1115, 0.3748, 0.2219, 0.3127, 0.2219, 0.2502, 0.1115, 0.3123, 0.1115, 0.3123, 0.2219, 0.2502, 0.2219, 0.4377, 0.4448, 0.4998, 0.4448, 0.4998, 0.5552, 0.4377, 0.5552, 0.3752, 0.4448, 0.4373, 0.4448, 0.4373, 0.5552, 0.3752, 0.5552, 0.3127, 0.4448, 0.3748, 0.4448, 0.3748, 0.5552, 0.3127, 0.5552, 0.2502, 0.4448, 0.3123, 0.4448, 0.3123, 0.5552, 0.2502, 0.5552, 0.4377, 0.3337, 0.4998, 0.3337, 0.4998, 0.4441, 0.4377, 0.4441, 0.3752, 0.3337, 0.4373, 0.3337, 0.4373, 0.4441, 0.3752, 0.4441, 0.3127, 0.3337, 0.3748, 0.3337, 0.3748, 0.4441, 0.3127, 0.4441, 0.2502, 0.3337, 0.3123, 0.3337, 0.3123, 0.4441, 0.2502, 0.4441, 0.4377, 0.2226, 0.4998, 0.2226, 0.4998, 0.333, 0.4377, 0.333, 0.3752, 0.2226, 0.4373, 0.2226, 0.4373, 0.333, 0.3752, 0.333, 0.3127, 0.2226, 0.3748, 0.2226, 0.3748, 0.333, 0.3127, 0.333, 0.2502, 0.2226, 0.3123, 0.2226, 0.3123, 0.333, 0.2502, 0.333, 0.4377, 0.1115, 0.4998, 0.1115, 0.4998, 0.2219, 0.4377, 0.2219, 0.3752, 0.1115, 0.4373, 0.1115, 0.4373, 0.2219, 0.3752, 0.2219, 0.3127, 0.1115, 0.3748, 0.1115, 0.3748, 0.2219, 0.3127, 0.2219, 0.2502, 0.1115, 0.3123, 0.1115, 0.3123, 0.2219, 0.2502, 0.2219, 0.03125, 0.6113, 0.0625, 0.6111, 0.0623, 0.6663, 0.03125, 0.6667, 0.09365, 0.6111, 0.1248, 0.6111, 0.1248, 0.6663, 0.09375, 0.6667, 0.03135, 0.7222, 0.0625, 0.7222, 0.0623, 0.7774, 0.03125, 0.7774, 0.09365, 0.7222, 0.1248, 0.7222, 0.1248, 0.7774, 0.09375, 0.7774, 0.09375, 0.6667, 0.1248, 0.667, 0.1248, 0.7222, 0.09365, 0.7222, 0.03125, 0.6667, 0.0623, 0.667, 0.0625, 0.7222, 0.03135, 0.7222, 0.0001953, 0.667, 0.03125, 0.6667, 0.03135, 0.7222, 0.0001953, 0.7222, 0.0001953, 0.7222, 0.03135, 0.7222, 0.03125, 0.7774, 0.0001953, 0.7774, 0.0001953, 0.6111, 0.03125, 0.6113, 0.03125, 0.6667, 0.0001953, 0.6663, 0.0001953, 0.5559, 0.03125, 0.5559, 0.03125, 0.6113, 0.0001953, 0.6111, 0.09375, 0.5559, 0.1248, 0.5559, 0.1248, 0.6111, 0.09365, 0.6111, 0.03125, 0.5559, 0.0623, 0.5559, 0.0625, 0.6111, 0.03125, 0.6113, 0.0627, 0.5559, 0.09375, 0.5559, 0.09365, 0.6111, 0.0625, 0.6111, 0.0627, 0.667, 0.09375, 0.6667, 0.09365, 0.7222, 0.0625, 0.7222, 0.0625, 0.7222, 0.09365, 0.7222, 0.09375, 0.7774, 0.0627, 0.7774, 0.0625, 0.6111, 0.09365, 0.6111, 0.09375, 0.6667, 0.0627, 0.6663, 0.03125, 0.6113, 0.0625, 0.6111, 0.0623, 0.6663, 0.03125, 0.6667, 0.09365, 0.6111, 0.1248, 0.6111, 0.1248, 0.6663, 0.09375, 0.6667, 0.03135, 0.7222, 0.0625, 0.7222, 0.0623, 0.7774, 0.03125, 0.7774, 0.09365, 0.7222, 0.1248, 0.7222, 0.1248, 0.7774, 0.09375, 0.7774, 0.09375, 0.6667, 0.1248, 0.667, 0.1248, 0.7222, 0.09365, 0.7222, 0.03125, 0.6667, 0.0623, 0.667, 0.0625, 0.7222, 0.03135, 0.7222, 0.0001953, 0.667, 0.03125, 0.6667, 0.03135, 0.7222, 0.0001953, 0.7222, 0.0001953, 0.7222, 0.03135, 0.7222, 0.03125, 0.7774, 0.0001953, 0.7774, 0.0001953, 0.6111, 0.03125, 0.6113, 0.03125, 0.6667, 0.0001953, 0.6663, 0.0001953, 0.5559, 0.03125, 0.5559, 0.03125, 0.6113, 0.0001953, 0.6111, 0.09375, 0.5559, 0.1248, 0.5559, 0.1248, 0.6111, 0.09365, 0.6111, 0.03125, 0.5559, 0.0623, 0.5559, 0.0625, 0.6111, 0.03125, 0.6113, 0.0627, 0.5559, 0.09375, 0.5559, 0.09365, 0.6111, 0.0625, 0.6111, 0.0627, 0.667, 0.09375, 0.6667, 0.09365, 0.7222, 0.0625, 0.7222, 0.0625, 0.7222, 0.09365, 0.7222, 0.09375, 0.7774, 0.0627, 0.7774, 0.0625, 0.6111, 0.09365, 0.6111, 0.09375, 0.6667, 0.0627, 0.6663, 0.03125, 0.6113, 0.0625, 0.6111, 0.0623, 0.6663, 0.03125, 0.6667, 0.09365, 0.6111, 0.1248, 0.6111, 0.1248, 0.6663, 0.09375, 0.6667, 0.03135, 0.7222, 0.0625, 0.7222, 0.0623, 0.7774, 0.03125, 0.7774, 0.09365, 0.7222, 0.1248, 0.7222, 0.1248, 0.7774, 0.09375, 0.7774, 0.09375, 0.6667, 0.1248, 0.667, 0.1248, 0.7222, 0.09365, 0.7222, 0.03125, 0.6667, 0.0623, 0.667, 0.0625, 0.7222, 0.03135, 0.7222, 0.0001953, 0.667, 0.03125, 0.6667, 0.03135, 0.7222, 0.0001953, 0.7222, 0.0001953, 0.7222, 0.03135, 0.7222, 0.03125, 0.7774, 0.0001953, 0.7774, 0.0001953, 0.6111, 0.03125, 0.6113, 0.03125, 0.6667, 0.0001953, 0.6663, 0.0001953, 0.5559, 0.03125, 0.5559, 0.03125, 0.6113, 0.0001953, 0.6111, 0.09375, 0.5559, 0.1248, 0.5559, 0.1248, 0.6111, 0.09365, 0.6111, 0.03125, 0.5559, 0.0623, 0.5559, 0.0625, 0.6111, 0.03125, 0.6113, 0.0627, 0.5559, 0.09375, 0.5559, 0.09365, 0.6111, 0.0625, 0.6111, 0.0627, 0.667, 0.09375, 0.6667, 0.09365, 0.7222, 0.0625, 0.7222, 0.0625, 0.7222, 0.09365, 0.7222, 0.09375, 0.7774, 0.0627, 0.7774, 0.0625, 0.6111, 0.09365, 0.6111, 0.09375, 0.6667, 0.0627, 0.6663, 0.03125, 0.6113, 0.0625, 0.6111, 0.0623, 0.6663, 0.03125, 0.6667, 0.09365, 0.6111, 0.1248, 0.6111, 0.1248, 0.6663, 0.09375, 0.6667, 0.03135, 0.7222, 0.0625, 0.7222, 0.0623, 0.7774, 0.03125, 0.7774, 0.09365, 0.7222, 0.1248, 0.7222, 0.1248, 0.7774, 0.09375, 0.7774, 0.09375, 0.6667, 0.1248, 0.667, 0.1248, 0.7222, 0.09365, 0.7222, 0.03125, 0.6667, 0.0623, 0.667, 0.0625, 0.7222, 0.03135, 0.7222, 0.0001953, 0.667, 0.03125, 0.6667, 0.03135, 0.7222, 0.0001953, 0.7222, 0.0001953, 0.7222, 0.03135, 0.7222, 0.03125, 0.7774, 0.0001953, 0.7774, 0.0001953, 0.6111, 0.03125, 0.6113, 0.03125, 0.6667, 0.0001953, 0.6663, 0.0001953, 0.5559, 0.03125, 0.5559, 0.03125, 0.6113, 0.0001953, 0.6111, 0.09375, 0.5559, 0.1248, 0.5559, 0.1248, 0.6111, 0.09365, 0.6111, 0.03125, 0.5559, 0.0623, 0.5559, 0.0625, 0.6111, 0.03125, 0.6113, 0.0627, 0.5559, 0.09375, 0.5559, 0.09365, 0.6111, 0.0625, 0.6111, 0.0627, 0.667, 0.09375, 0.6667, 0.09365, 0.7222, 0.0625, 0.7222, 0.0625, 0.7222, 0.09365, 0.7222, 0.09375, 0.7774, 0.0627, 0.7774, 0.0625, 0.6111, 0.09365, 0.6111, 0.09375, 0.6667, 0.0627, 0.6663, 0.03125, 0.6113, 0.0625, 0.6111, 0.0623, 0.6663, 0.03125, 0.6667, 0.09365, 0.6111, 0.1248, 0.6111, 0.1248, 0.6663, 0.09375, 0.6667, 0.03135, 0.7222, 0.0625, 0.7222, 0.0623, 0.7774, 0.03125, 0.7774, 0.09365, 0.7222, 0.1248, 0.7222, 0.1248, 0.7774, 0.09375, 0.7774, 0.09375, 0.6667, 0.1248, 0.667, 0.1248, 0.7222, 0.09365, 0.7222, 0.03125, 0.6667, 0.0623, 0.667, 0.0625, 0.7222, 0.03135, 0.7222, 0.0001953, 0.667, 0.03125, 0.6667, 0.03135, 0.7222, 0.0001953, 0.7222, 0.0001953, 0.7222, 0.03135, 0.7222, 0.03125, 0.7774, 0.0001953, 0.7774, 0.0001953, 0.6111, 0.03125, 0.6113, 0.03125, 0.6667, 0.0001953, 0.6663, 0.0001953, 0.5559, 0.03125, 0.5559, 0.03125, 0.6113, 0.0001953, 0.6111, 0.09375, 0.5559, 0.1248, 0.5559, 0.1248, 0.6111, 0.09365, 0.6111, 0.03125, 0.5559, 0.0623, 0.5559, 0.0625, 0.6111, 0.03125, 0.6113, 0.0627, 0.5559, 0.09375, 0.5559, 0.09365, 0.6111, 0.0625, 0.6111, 0.0627, 0.667, 0.09375, 0.6667, 0.09365, 0.7222, 0.0625, 0.7222, 0.0625, 0.7222, 0.09365, 0.7222, 0.09375, 0.7774, 0.0627, 0.7774, 0.0625, 0.6111, 0.09365, 0.6111, 0.09375, 0.6667, 0.0627, 0.6663, 0.03125, 0.6113, 0.0625, 0.6111, 0.0623, 0.6663, 0.03125, 0.6667, 0.09365, 0.6111, 0.1248, 0.6111, 0.1248, 0.6663, 0.09375, 0.6667, 0.03135, 0.7222, 0.0625, 0.7222, 0.0623, 0.7774, 0.03125, 0.7774, 0.09365, 0.7222, 0.1248, 0.7222, 0.1248, 0.7774, 0.09375, 0.7774, 0.09375, 0.6667, 0.1248, 0.667, 0.1248, 0.7222, 0.09365, 0.7222, 0.03125, 0.6667, 0.0623, 0.667, 0.0625, 0.7222, 0.03135, 0.7222, 0.0001953, 0.667, 0.03125, 0.6667, 0.03135, 0.7222, 0.0001953, 0.7222, 0.0001953, 0.7222, 0.03135, 0.7222, 0.03125, 0.7774, 0.0001953, 0.7774, 0.0001953, 0.6111, 0.03125, 0.6113, 0.03125, 0.6667, 0.0001953, 0.6663, 0.0001953, 0.5559, 0.03125, 0.5559, 0.03125, 0.6113, 0.0001953, 0.6111, 0.09375, 0.5559, 0.1248, 0.5559, 0.1248, 0.6111, 0.09365, 0.6111, 0.03125, 0.5559, 0.0623, 0.5559, 0.0625, 0.6111, 0.03125, 0.6113, 0.0627, 0.5559, 0.09375, 0.5559, 0.09365, 0.6111, 0.0625, 0.6111, 0.0627, 0.667, 0.09375, 0.6667, 0.09365, 0.7222, 0.0625, 0.7222, 0.0625, 0.7222, 0.09365, 0.7222, 0.09375, 0.7774, 0.0627, 0.7774, 0.0625, 0.6111, 0.09365, 0.6111, 0.09375, 0.6667, 0.0627, 0.6663, 0.03125, 0.6113, 0.0625, 0.6111, 0.0623, 0.6663, 0.03125, 0.6667, 0.09365, 0.6111, 0.1248, 0.6111, 0.1248, 0.6663, 0.09375, 0.6667, 0.03135, 0.7222, 0.0625, 0.7222, 0.0623, 0.7774, 0.03125, 0.7774, 0.09365, 0.7222, 0.1248, 0.7222, 0.1248, 0.7774, 0.09375, 0.7774, 0.09375, 0.6667, 0.1248, 0.667, 0.1248, 0.7222, 0.09365, 0.7222, 0.03125, 0.6667, 0.0623, 0.667, 0.0625, 0.7222, 0.03135, 0.7222, 0.0001953, 0.667, 0.03125, 0.6667, 0.03135, 0.7222, 0.0001953, 0.7222, 0.0001953, 0.7222, 0.03135, 0.7222, 0.03125, 0.7774, 0.0001953, 0.7774, 0.0001953, 0.6111, 0.03125, 0.6113, 0.03125, 0.6667, 0.0001953, 0.6663, 0.0001953, 0.5559, 0.03125, 0.5559, 0.03125, 0.6113, 0.0001953, 0.6111, 0.09375, 0.5559, 0.1248, 0.5559, 0.1248, 0.6111, 0.09365, 0.6111, 0.03125, 0.5559, 0.0623, 0.5559, 0.0625, 0.6111, 0.03125, 0.6113, 0.0627, 0.5559, 0.09375, 0.5559, 0.09365, 0.6111, 0.0625, 0.6111, 0.0627, 0.667, 0.09375, 0.6667, 0.09365, 0.7222, 0.0625, 0.7222, 0.0625, 0.7222, 0.09365, 0.7222, 0.09375, 0.7774, 0.0627, 0.7774, 0.0625, 0.6111, 0.09365, 0.6111, 0.09375, 0.6667, 0.0627, 0.6663, 0.03125, 0.6113, 0.0625, 0.6111, 0.0623, 0.6663, 0.03125, 0.6667, 0.09365, 0.6111, 0.1248, 0.6111, 0.1248, 0.6663, 0.09375, 0.6667, 0.03135, 0.7222, 0.0625, 0.7222, 0.0623, 0.7774, 0.03125, 0.7774, 0.09365, 0.7222, 0.1248, 0.7222, 0.1248, 0.7774, 0.09375, 0.7774, 0.09375, 0.6667, 0.1248, 0.667, 0.1248, 0.7222, 0.09365, 0.7222, 0.03125, 0.6667, 0.0623, 0.667, 0.0625, 0.7222, 0.03135, 0.7222, 0.0001953, 0.667, 0.03125, 0.6667, 0.03135, 0.7222, 0.0001953, 0.7222, 0.0001953, 0.7222, 0.03135, 0.7222, 0.03125, 0.7774, 0.0001953, 0.7774, 0.0001953, 0.6111, 0.03125, 0.6113, 0.03125, 0.6667, 0.0001953, 0.6663, 0.0001953, 0.5559, 0.03125, 0.5559, 0.03125, 0.6113, 0.0001953, 0.6111, 0.09375, 0.5559, 0.1248, 0.5559, 0.1248, 0.6111, 0.09365, 0.6111, 0.03125, 0.5559, 0.0623, 0.5559, 0.0625, 0.6111, 0.03125, 0.6113, 0.0627, 0.5559, 0.09375, 0.5559, 0.09365, 0.6111, 0.0625, 0.6111, 0.0627, 0.667, 0.09375, 0.6667, 0.09365, 0.7222, 0.0625, 0.7222, 0.0625, 0.7222, 0.09365, 0.7222, 0.09375, 0.7774, 0.0627, 0.7774, 0.0625, 0.6111, 0.09365, 0.6111, 0.09375, 0.6667, 0.0627, 0.6663, 0.03125, 0.6113, 0.0625, 0.6111, 0.0623, 0.6663, 0.03125, 0.6667, 0.09365, 0.6111, 0.1248, 0.6111, 0.1248, 0.6663, 0.09375, 0.6667, 0.03135, 0.7222, 0.0625, 0.7222, 0.0623, 0.7774, 0.03125, 0.7774, 0.09365, 0.7222, 0.1248, 0.7222, 0.1248, 0.7774, 0.09375, 0.7774, 0.09375, 0.6667, 0.1248, 0.667, 0.1248, 0.7222, 0.09365, 0.7222, 0.03125, 0.6667, 0.0623, 0.667, 0.0625, 0.7222, 0.03135, 0.7222, 0.0001953, 0.667, 0.03125, 0.6667, 0.03135, 0.7222, 0.0001953, 0.7222, 0.0001953, 0.7222, 0.03135, 0.7222, 0.03125, 0.7774, 0.0001953, 0.7774, 0.0001953, 0.6111, 0.03125, 0.6113, 0.03125, 0.6667, 0.0001953, 0.6663, 0.0001953, 0.5559, 0.03125, 0.5559, 0.03125, 0.6113, 0.0001953, 0.6111, 0.09375, 0.5559, 0.1248, 0.5559, 0.1248, 0.6111, 0.09365, 0.6111, 0.03125, 0.5559, 0.0623, 0.5559, 0.0625, 0.6111, 0.03125, 0.6113, 0.0627, 0.5559, 0.09375, 0.5559, 0.09365, 0.6111, 0.0625, 0.6111, 0.0627, 0.667, 0.09375, 0.6667, 0.09365, 0.7222, 0.0625, 0.7222, 0.0625, 0.7222, 0.09365, 0.7222, 0.09375, 0.7774, 0.0627, 0.7774, 0.0625, 0.6111, 0.09365, 0.6111, 0.09375, 0.6667, 0.0627, 0.6663, 0.09365, 0.7222, 0.1248, 0.7222, 0.1248, 0.7774, 0.09375, 0.7774, 0.03135, 0.7222, 0.0625, 0.7222, 0.0623, 0.7774, 0.03125, 0.7774, 0.09365, 0.6111, 0.1248, 0.6111, 0.1248, 0.6663, 0.09375, 0.6667, 0.03125, 0.6113, 0.0625, 0.6111, 0.0623, 0.6663, 0.03125, 0.6667, 0.09375, 0.6667, 0.1248, 0.667, 0.1248, 0.7222, 0.09365, 0.7222, 0.03125, 0.6667, 0.0623, 0.667, 0.0625, 0.7222, 0.03135, 0.7222, 0.0001953, 0.667, 0.03125, 0.6667, 0.03135, 0.7222, 0.0001953, 0.7222, 0.0001953, 0.7222, 0.03135, 0.7222, 0.03125, 0.7774, 0.0001953, 0.7774, 0.0001953, 0.6111, 0.03125, 0.6113, 0.03125, 0.6667, 0.0001953, 0.6663, 0.0001953, 0.5559, 0.03125, 0.5559, 0.03125, 0.6113, 0.0001953, 0.6111, 0.09375, 0.5559, 0.1248, 0.5559, 0.1248, 0.6111, 0.09365, 0.6111, 0.03125, 0.5559, 0.0623, 0.5559, 0.0625, 0.6111, 0.03125, 0.6113, 0.0627, 0.5559, 0.09375, 0.5559, 0.09365, 0.6111, 0.0625, 0.6111, 0.0627, 0.667, 0.09375, 0.6667, 0.09365, 0.7222, 0.0625, 0.7222, 0.0625, 0.7222, 0.09365, 0.7222, 0.09375, 0.7774, 0.0627, 0.7774, 0.0625, 0.6111, 0.09365, 0.6111, 0.09375, 0.6667, 0.0627, 0.6663, 0.7968, 0.6389, 0.8125, 0.6387, 0.8123, 0.6663, 0.7968, 0.6667, 0.8438, 0.6387, 0.8748, 0.6387, 0.8748, 0.6663, 0.8438, 0.6663, 0.7968, 0.7222, 0.8123, 0.7222, 0.8123, 0.7774, 0.7968, 0.7774, 0.8438, 0.7222, 0.8748, 0.7222, 0.8748, 0.7774, 0.8438, 0.7774, 0.8282, 0.7222, 0.8438, 0.7222, 0.8438, 0.7774, 0.8282, 0.7774, 0.8282, 0.6944, 0.8438, 0.6946, 0.8438, 0.7222, 0.8282, 0.7222, 0.8438, 0.6946, 0.8748, 0.6946, 0.8748, 0.7222, 0.8438, 0.7222, 0.7502, 0.7222, 0.7812, 0.7222, 0.7812, 0.7774, 0.7502, 0.7774, 0.7502, 0.6946, 0.7812, 0.6946, 0.7812, 0.7222, 0.7502, 0.7222, 0.7968, 0.6944, 0.8125, 0.6946, 0.8123, 0.7222, 0.7968, 0.7222, 0.8282, 0.6389, 0.8438, 0.6387, 0.8438, 0.6663, 0.8282, 0.6667, 0.8282, 0.5559, 0.8438, 0.5559, 0.8438, 0.6111, 0.8282, 0.6111, 0.8438, 0.5559, 0.8748, 0.5559, 0.8748, 0.6111, 0.8438, 0.6111, 0.7502, 0.6387, 0.7812, 0.6387, 0.7812, 0.6663, 0.7502, 0.6663, 0.7502, 0.5559, 0.7812, 0.5559, 0.7812, 0.6111, 0.7502, 0.6111, 0.7968, 0.5559, 0.8123, 0.5559, 0.8123, 0.6111, 0.7968, 0.6111, 0.8127, 0.5559, 0.8282, 0.5559, 0.8282, 0.6111, 0.8127, 0.6111, 0.8125, 0.6387, 0.8282, 0.6389, 0.8282, 0.6667, 0.8127, 0.6663, 0.8125, 0.6946, 0.8282, 0.6944, 0.8282, 0.7222, 0.8127, 0.7222, 0.8127, 0.7222, 0.8282, 0.7222, 0.8282, 0.7774, 0.8127, 0.7774, 0.7812, 0.5559, 0.7968, 0.5559, 0.7968, 0.6111, 0.7812, 0.6111, 0.7812, 0.6946, 0.7968, 0.6944, 0.7968, 0.7222, 0.7812, 0.7222, 0.7812, 0.7222, 0.7968, 0.7222, 0.7968, 0.7774, 0.7812, 0.7774, 0.7812, 0.6387, 0.7968, 0.6389, 0.7968, 0.6667, 0.7812, 0.6663, 0.7812, 0.6111, 0.7968, 0.6111, 0.7968, 0.6389, 0.7812, 0.6387, 0.8127, 0.6111, 0.8282, 0.6111, 0.8282, 0.6389, 0.8125, 0.6387, 0.7502, 0.6111, 0.7812, 0.6111, 0.7812, 0.6387, 0.7502, 0.6387, 0.8282, 0.6111, 0.8438, 0.6111, 0.8438, 0.6387, 0.8282, 0.6389, 0.8438, 0.6111, 0.8748, 0.6111, 0.8748, 0.6387, 0.8438, 0.6387, 0.7968, 0.6111, 0.8123, 0.6111, 0.8125, 0.6387, 0.7968, 0.6389, 0.7812, 0.667, 0.7968, 0.6667, 0.7968, 0.6944, 0.7812, 0.6946, 0.8127, 0.667, 0.8282, 0.6667, 0.8282, 0.6944, 0.8125, 0.6946, 0.7968, 0.6667, 0.8123, 0.667, 0.8125, 0.6946, 0.7968, 0.6944, 0.7502, 0.667, 0.7812, 0.667, 0.7812, 0.6946, 0.7502, 0.6946, 0.8438, 0.667, 0.8748, 0.667, 0.8748, 0.6946, 0.8438, 0.6946, 0.8282, 0.6667, 0.8438, 0.667, 0.8438, 0.6946, 0.8282, 0.6944, 0.8752, 0.7781, 0.9373, 0.7781, 0.9373, 0.8885, 0.8752, 0.8885, 0.9377, 0.7781, 0.9998, 0.7781, 0.9998, 0.8885, 0.9377, 0.8885, 0.8752, 0.8892, 0.9373, 0.8892, 0.9373, 0.9997, 0.8752, 0.9997, 0.9377, 0.8892, 0.9998, 0.8892, 0.9998, 0.9997, 0.9377, 0.9997, 0.9998, 0.9997, 0.9998, 0.8892, 0.9998, 0.8892, 0.9998, 0.9997, 0.9373, 0.7781, 0.8752, 0.7781, 0.8752, 0.7781, 0.9373, 0.7781, 0.9998, 0.9997, 0.9998, 0.8892, 0.9998, 0.8892, 0.9998, 0.9997, 0.9998, 0.7781, 0.9377, 0.7781, 0.9377, 0.7781, 0.9998, 0.7781, 0.8752, 0.7781, 0.9373, 0.7781, 0.9373, 0.8885, 0.8752, 0.8885, 0.9377, 0.7781, 0.9998, 0.7781, 0.9998, 0.8885, 0.9377, 0.8885, 0.8752, 0.8892, 0.9373, 0.8892, 0.9373, 0.9997, 0.8752, 0.9997, 0.9377, 0.8892, 0.9998, 0.8892, 0.9998, 0.9997, 0.9377, 0.9997, 0.8752, 0.7781, 0.9373, 0.7781, 0.9373, 0.8885, 0.8752, 0.8885, 0.9377, 0.7781, 0.9998, 0.7781, 0.9998, 0.8885, 0.9377, 0.8885, 0.8752, 0.8892, 0.9373, 0.8892, 0.9373, 0.9997, 0.8752, 0.9997, 0.9377, 0.8892, 0.9998, 0.8892, 0.9998, 0.9997, 0.9377, 0.9997, 0.8752, 0.7781, 0.9373, 0.7781, 0.9373, 0.8885, 0.8752, 0.8885, 0.9377, 0.7781, 0.9998, 0.7781, 0.9998, 0.8885, 0.9377, 0.8885, 0.8752, 0.8892, 0.9373, 0.8892, 0.9373, 0.9997, 0.8752, 0.9997, 0.9377, 0.8892, 0.9998, 0.8892, 0.9998, 0.9997, 0.9377, 0.9997, 0.8752, 0.7781, 0.9373, 0.7781, 0.9373, 0.8885, 0.8752, 0.8885, 0.9377, 0.7781, 0.9998, 0.7781, 0.9998, 0.8885, 0.9377, 0.8885, 0.8752, 0.8892, 0.9373, 0.8892, 0.9373, 0.9997, 0.8752, 0.9997, 0.9377, 0.8892, 0.9998, 0.8892, 0.9998, 0.9997, 0.9377, 0.9997, 0.8752, 0.7781, 0.9373, 0.7781, 0.9373, 0.8885, 0.8752, 0.8885, 0.9377, 0.7781, 0.9998, 0.7781, 0.9998, 0.8885, 0.9377, 0.8885, 0.8752, 0.8892, 0.9373, 0.8892, 0.9373, 0.9997, 0.8752, 0.9997, 0.9377, 0.8892, 0.9998, 0.8892, 0.9998, 0.9997, 0.9377, 0.9997, 0.9998, 0.8885, 0.9998, 0.7781, 0.9998, 0.7781, 0.9998, 0.8885, 0.8752, 0.7781, 0.8752, 0.8885, 0.8752, 0.8885, 0.8752, 0.7781, 0.9998, 0.8885, 0.9998, 0.7781, 0.9998, 0.7781, 0.9998, 0.8885, 0.8752, 0.8892, 0.8752, 0.9997, 0.8752, 0.9997, 0.8752, 0.8892, 0.6877, 0.667, 0.7498, 0.667, 0.7498, 0.7774, 0.6877, 0.7774, 0.6877, 0.7781, 0.7498, 0.7781, 0.7498, 0.8885, 0.6877, 0.8885, 0.6877, 0.667, 0.7498, 0.667, 0.7498, 0.7774, 0.6877, 0.7774, 0.6877, 0.7781, 0.7498, 0.7781, 0.7498, 0.8885, 0.6877, 0.8885, 0.6877, 0.667, 0.7498, 0.667, 0.7498, 0.7774, 0.6877, 0.7774, 0.6877, 0.7781, 0.7498, 0.7781, 0.7498, 0.8885, 0.6877, 0.8885, 0.6877, 0.667, 0.7498, 0.667, 0.7498, 0.7774, 0.6877, 0.7774, 0.6877, 0.7781, 0.7498, 0.7781, 0.7498, 0.8885, 0.6877, 0.8885, 0.6877, 0.667, 0.7498, 0.667, 0.7498, 0.7774, 0.6877, 0.7774, 0.6877, 0.7781, 0.7498, 0.7781, 0.7498, 0.8885, 0.6877, 0.8885, 0.6877, 0.667, 0.7498, 0.667, 0.7498, 0.7774, 0.6877, 0.7774, 0.6877, 0.7781, 0.7498, 0.7781, 0.7498, 0.8885, 0.6877, 0.8885, 0.8752, 0.7781, 0.9373, 0.7781, 0.9373, 0.8885, 0.8752, 0.8885, 0.9377, 0.7781, 0.9998, 0.7781, 0.9998, 0.8885, 0.9377, 0.8885, 0.8752, 0.8892, 0.9373, 0.8892, 0.9373, 0.9997, 0.8752, 0.9997, 0.9377, 0.8892, 0.9998, 0.8892, 0.9998, 0.9997, 0.9377, 0.9997, 0.9998, 0.9997, 0.9998, 0.8892, 0.9998, 0.8892, 0.9998, 0.9997, 0.9373, 0.7781, 0.8752, 0.7781, 0.8752, 0.7781, 0.9373, 0.7781, 0.9998, 0.9997, 0.9998, 0.8892, 0.9998, 0.8892, 0.9998, 0.9997, 0.9998, 0.7781, 0.9377, 0.7781, 0.9377, 0.7781, 0.9998, 0.7781, 0.8752, 0.7781, 0.9373, 0.7781, 0.9373, 0.8885, 0.8752, 0.8885, 0.9377, 0.7781, 0.9998, 0.7781, 0.9998, 0.8885, 0.9377, 0.8885, 0.8752, 0.8892, 0.9373, 0.8892, 0.9373, 0.9997, 0.8752, 0.9997, 0.9377, 0.8892, 0.9998, 0.8892, 0.9998, 0.9997, 0.9377, 0.9997, 0.8752, 0.7781, 0.9373, 0.7781, 0.9373, 0.8885, 0.8752, 0.8885, 0.9377, 0.7781, 0.9998, 0.7781, 0.9998, 0.8885, 0.9377, 0.8885, 0.8752, 0.8892, 0.9373, 0.8892, 0.9373, 0.9997, 0.8752, 0.9997, 0.9377, 0.8892, 0.9998, 0.8892, 0.9998, 0.9997, 0.9377, 0.9997, 0.8752, 0.7781, 0.9373, 0.7781, 0.9373, 0.8885, 0.8752, 0.8885, 0.9377, 0.7781, 0.9998, 0.7781, 0.9998, 0.8885, 0.9377, 0.8885, 0.8752, 0.8892, 0.9373, 0.8892, 0.9373, 0.9997, 0.8752, 0.9997, 0.9377, 0.8892, 0.9998, 0.8892, 0.9998, 0.9997, 0.9377, 0.9997, 0.8752, 0.7781, 0.9373, 0.7781, 0.9373, 0.8885, 0.8752, 0.8885, 0.9377, 0.7781, 0.9998, 0.7781, 0.9998, 0.8885, 0.9377, 0.8885, 0.8752, 0.8892, 0.9373, 0.8892, 0.9373, 0.9997, 0.8752, 0.9997, 0.9377, 0.8892, 0.9998, 0.8892, 0.9998, 0.9997, 0.9377, 0.9997, 0.8752, 0.7781, 0.9373, 0.7781, 0.9373, 0.8885, 0.8752, 0.8885, 0.9377, 0.7781, 0.9998, 0.7781, 0.9998, 0.8885, 0.9377, 0.8885, 0.8752, 0.8892, 0.9373, 0.8892, 0.9373, 0.9997, 0.8752, 0.9997, 0.9377, 0.8892, 0.9998, 0.8892, 0.9998, 0.9997, 0.9377, 0.9997, 0.9998, 0.8885, 0.9998, 0.7781, 0.9998, 0.7781, 0.9998, 0.8885, 0.8752, 0.7781, 0.8752, 0.8885, 0.8752, 0.8885, 0.8752, 0.7781, 0.9998, 0.8885, 0.9998, 0.7781, 0.9998, 0.7781, 0.9998, 0.8885, 0.8752, 0.8892, 0.8752, 0.9997, 0.8752, 0.9997, 0.8752, 0.8892, 0.6877, 0.667, 0.7498, 0.667, 0.7498, 0.7774, 0.6877, 0.7774, 0.6877, 0.7781, 0.7498, 0.7781, 0.7498, 0.8885, 0.6877, 0.8885, 0.6877, 0.667, 0.7498, 0.667, 0.7498, 0.7774, 0.6877, 0.7774, 0.6877, 0.7781, 0.7498, 0.7781, 0.7498, 0.8885, 0.6877, 0.8885, 0.6877, 0.667, 0.7498, 0.667, 0.7498, 0.7774, 0.6877, 0.7774, 0.6877, 0.7781, 0.7498, 0.7781, 0.7498, 0.8885, 0.6877, 0.8885, 0.6877, 0.667, 0.7498, 0.667, 0.7498, 0.7774, 0.6877, 0.7774, 0.6877, 0.7781, 0.7498, 0.7781, 0.7498, 0.8885, 0.6877, 0.8885, 0.6877, 0.667, 0.7498, 0.667, 0.7498, 0.7774, 0.6877, 0.7774, 0.6877, 0.7781, 0.7498, 0.7781, 0.7498, 0.8885, 0.6877, 0.8885, 0.6877, 0.667, 0.7498, 0.667, 0.7498, 0.7774, 0.6877, 0.7774, 0.6877, 0.7781, 0.7498, 0.7781, 0.7498, 0.8885, 0.6877, 0.8885, 0.7502, 0.7781, 0.8123, 0.7781, 0.8123, 0.8885, 0.7502, 0.8885, 0.8127, 0.7781, 0.8748, 0.7781, 0.8748, 0.8885, 0.8127, 0.8885, 0.7502, 0.8892, 0.8123, 0.8892, 0.8123, 0.9997, 0.7502, 0.9997, 0.8127, 0.8892, 0.8748, 0.8892, 0.8748, 0.9997, 0.8127, 0.9997, 0.7502, 0.1115, 0.8123, 0.1115, 0.8123, 0.2219, 0.7502, 0.2219, 0.8127, 0.1115, 0.8748, 0.1115, 0.8748, 0.2219, 0.8127, 0.2219, 0.7502, 0.2226, 0.8123, 0.2226, 0.8123, 0.333, 0.7502, 0.333, 0.8127, 0.2226, 0.8748, 0.2226, 0.8748, 0.333, 0.8127, 0.333, 0.7502, 0.1115, 0.8123, 0.1115, 0.8123, 0.2219, 0.7502, 0.2219, 0.8127, 0.1115, 0.8748, 0.1115, 0.8748, 0.2219, 0.8127, 0.2219, 0.7502, 0.2226, 0.8123, 0.2226, 0.8123, 0.333, 0.7502, 0.333, 0.8127, 0.2226, 0.8748, 0.2226, 0.8748, 0.333, 0.8127, 0.333, 0.7502, 0.1115, 0.8123, 0.1115, 0.8123, 0.2219, 0.7502, 0.2219, 0.8127, 0.1115, 0.8748, 0.1115, 0.8748, 0.2219, 0.8127, 0.2219, 0.7502, 0.2226, 0.8123, 0.2226, 0.8123, 0.333, 0.7502, 0.333, 0.8127, 0.2226, 0.8748, 0.2226, 0.8748, 0.333, 0.8127, 0.333, 0.7502, 0.1115, 0.8123, 0.1115, 0.8123, 0.2219, 0.7502, 0.2219, 0.8127, 0.1115, 0.8748, 0.1115, 0.8748, 0.2219, 0.8127, 0.2219, 0.7502, 0.2226, 0.8123, 0.2226, 0.8123, 0.333, 0.7502, 0.333, 0.8127, 0.2226, 0.8748, 0.2226, 0.8748, 0.333, 0.8127, 0.333, 0.3752, 0.3337, 0.4373, 0.3337, 0.4373, 0.4441, 0.3752, 0.4441, 0.3752, 0.3337, 0.4373, 0.3337, 0.4373, 0.4441, 0.3752, 0.4441, 0.3752, 0.3337, 0.4373, 0.3337, 0.4373, 0.4441, 0.3752, 0.4441, 0.3752, 0.3337, 0.4373, 0.3337, 0.4373, 0.4441, 0.3752, 0.4441, 0.7502, 0.3337, 0.8123, 0.3337, 0.8123, 0.4441, 0.7502, 0.4441, 0.8748, 0.4441, 0.8127, 0.4441, 0.8127, 0.3337, 0.8748, 0.3337, 0.8127, 0.3337, 0.8748, 0.3337, 0.8748, 0.4441, 0.8127, 0.4441, 0.7502, 0.3337, 0.8123, 0.3337, 0.8123, 0.4441, 0.7502, 0.4441, 0.4377, 0.8892, 0.4998, 0.8892, 0.4998, 0.9997, 0.4377, 0.9997, 0.4843, 0.8889, 0.4998, 0.8892, 0.4998, 0.9997, 0.4843, 0.9997, 0.4377, 0.8892, 0.4998, 0.8892, 0.4998, 0.9997, 0.4377, 0.9997, 0.4377, 0.8892, 0.4998, 0.8892, 0.4998, 0.9997, 0.4377, 0.9997, 0.4377, 0.8892, 0.4998, 0.8892, 0.4998, 0.9997, 0.4377, 0.9997, 0.6093, 0.8889, 0.6248, 0.8892, 0.6248, 0.9997, 0.6093, 0.9997, 0.4377, 0.8892, 0.4998, 0.8892, 0.4998, 0.9997, 0.4377, 0.9997, 0.4377, 0.8892, 0.4998, 0.8892, 0.4998, 0.9997, 0.4377, 0.9997, 0.6093, 0.7781, 0.6248, 0.7781, 0.6248, 0.8885, 0.6093, 0.8889, 0.4377, 0.8333, 0.4998, 0.8333, 0.4998, 0.8885, 0.4377, 0.8885, 0.4843, 0.8333, 0.4998, 0.8333, 0.4998, 0.8885, 0.4843, 0.8889, 0.4377, 0.8333, 0.4998, 0.8333, 0.4998, 0.8885, 0.4377, 0.8885, 0.6093, 0.7781, 0.6248, 0.7781, 0.6248, 0.8885, 0.6093, 0.8889, 0.6093, 0.8889, 0.6248, 0.8892, 0.6248, 0.9997, 0.6093, 0.9997, 0.4377, 0.8892, 0.4998, 0.8892, 0.4998, 0.9997, 0.4377, 0.9997, 0.4377, 0.8892, 0.4998, 0.8892, 0.4998, 0.9997, 0.4377, 0.9997, 0.4377, 0.8892, 0.4998, 0.8892, 0.4998, 0.9997, 0.4377, 0.9997, 0.4843, 0.8892, 0.4998, 0.8892, 0.4998, 0.9997, 0.4843, 0.9997, 0.4377, 0.8892, 0.4998, 0.8892, 0.4998, 0.9997, 0.4377, 0.9997, 0.4377, 0.8892, 0.4998, 0.8892, 0.4998, 0.9997, 0.4377, 0.9997, 0.4377, 0.8892, 0.4998, 0.8892, 0.4998, 0.9997, 0.4377, 0.9997, 0.3593, 0.9444, 0.3593, 0.8892, 0.3593, 0.8892, 0.3593, 0.9444, 0.5938, 0.7781, 0.6248, 0.7781, 0.6248, 0.8885, 0.5938, 0.8885, 0.5938, 0.7781, 0.6248, 0.7781, 0.6248, 0.8885, 0.5938, 0.8885, 0.5938, 0.7781, 0.6248, 0.7781, 0.6248, 0.8885, 0.5938, 0.8885, 0.5938, 0.7781, 0.6248, 0.7781, 0.6248, 0.8885, 0.5938, 0.8885, 0.5938, 0.7781, 0.6248, 0.7781, 0.6248, 0.8885, 0.5938, 0.8885, 0.5938, 0.7781, 0.6248, 0.7781, 0.6248, 0.8885, 0.5938, 0.8885, 0.2812, 0.667, 0.3123, 0.667, 0.3123, 0.7774, 0.2812, 0.7774, 0.2812, 0.667, 0.3123, 0.667, 0.3123, 0.7774, 0.2812, 0.7774, 0.2502, 0.667, 0.2812, 0.667, 0.2812, 0.7774, 0.2502, 0.7774, 0.2502, 0.667, 0.2812, 0.667, 0.2812, 0.7774, 0.2502, 0.7774, 0.5627, 0.7781, 0.5938, 0.7781, 0.5938, 0.8885, 0.5627, 0.8885, 0.5627, 0.7781, 0.5938, 0.7781, 0.5938, 0.8885, 0.5627, 0.8885, 0.5627, 0.7781, 0.5938, 0.7781, 0.5938, 0.8885, 0.5627, 0.8885, 0.5627, 0.7781, 0.5938, 0.7781, 0.5938, 0.8885, 0.5627, 0.8885, 0.5627, 0.7781, 0.5938, 0.7781, 0.5938, 0.8885, 0.5627, 0.8885, 0.5627, 0.7781, 0.5938, 0.7781, 0.5938, 0.8885, 0.5627, 0.8885, 0.2502, 0.7774, 0.2812, 0.7774, 0.2812, 0.7774, 0.2502, 0.7774, 0.4377, 0.7781, 0.4998, 0.7781, 0.4998, 0.8333, 0.4377, 0.8333, 0.4843, 0.7781, 0.4998, 0.7781, 0.4998, 0.8333, 0.4843, 0.8333, 0.4377, 0.7781, 0.4998, 0.7781, 0.4998, 0.8333, 0.4377, 0.8333, 0.4532, 0.7781, 0.4688, 0.7781, 0.4688, 0.8333, 0.4532, 0.8333, 0.3282, 0.8892, 0.3438, 0.8892, 0.3438, 0.9444, 0.3282, 0.9444, 0.3282, 0.9444, 0.3438, 0.9444, 0.3438, 0.9997, 0.3282, 0.9997, 0.4532, 0.8892, 0.4688, 0.8892, 0.4688, 0.9997, 0.4532, 0.9997, 0.5782, 0.8889, 0.5938, 0.8889, 0.5938, 0.9997, 0.5782, 0.9997, 0.5782, 0.7781, 0.5938, 0.7781, 0.5938, 0.8889, 0.5782, 0.8889, 0.4532, 0.8333, 0.4688, 0.8333, 0.4688, 0.8889, 0.4532, 0.8889, 0.5782, 0.7781, 0.5938, 0.7781, 0.5938, 0.8889, 0.5782, 0.8889, 0.5782, 0.8889, 0.5938, 0.8889, 0.5938, 0.9997, 0.5782, 0.9997, 0.4532, 0.8889, 0.4688, 0.8889, 0.4688, 0.9997, 0.4532, 0.9997, 0.5627, 0.7781, 0.5782, 0.7781, 0.5782, 0.8889, 0.5627, 0.8885, 0.5627, 0.8892, 0.5782, 0.8889, 0.5782, 0.9997, 0.5627, 0.9997, 0.4377, 0.8892, 0.4532, 0.8892, 0.4532, 0.9997, 0.4377, 0.9997, 0.6093, 0.9997, 0.6248, 0.9997, 0.6248, 0.9997, 0.6093, 0.9997, 0.3282, 0.8892, 0.3282, 0.9444, 0.3282, 0.9444, 0.3282, 0.8892, 0.4688, 0.7781, 0.4843, 0.7781, 0.4843, 0.8333, 0.4688, 0.8333, 0.4688, 0.8333, 0.4843, 0.8333, 0.4843, 0.8889, 0.4688, 0.8889, 0.5938, 0.7781, 0.6093, 0.7781, 0.6093, 0.8889, 0.5938, 0.8889, 0.5938, 0.8889, 0.6093, 0.8889, 0.6093, 0.9997, 0.5938, 0.9997, 0.4688, 0.8889, 0.4843, 0.8889, 0.4843, 0.9997, 0.4688, 0.9997, 0.4377, 0.8892, 0.4532, 0.8889, 0.4532, 0.9997, 0.4377, 0.9997, 0.5627, 0.8892, 0.5782, 0.8889, 0.5782, 0.9997, 0.5627, 0.9997, 0.5627, 0.7781, 0.5782, 0.7781, 0.5782, 0.8889, 0.5627, 0.8885, 0.4377, 0.8333, 0.4532, 0.8333, 0.4532, 0.8889, 0.4377, 0.8885, 0.4377, 0.7781, 0.4532, 0.7781, 0.4532, 0.8333, 0.4377, 0.8333, 0.3438, 0.8892, 0.3593, 0.8892, 0.3593, 0.9444, 0.3438, 0.9444, 0.3438, 0.9444, 0.3593, 0.9444, 0.3593, 0.9997, 0.3438, 0.9997, 0.4688, 0.8892, 0.4843, 0.8892, 0.4843, 0.9997, 0.4688, 0.9997, 0.5938, 0.8889, 0.6093, 0.8889, 0.6093, 0.9997, 0.5938, 0.9997, 0.5938, 0.7781, 0.6093, 0.7781, 0.6093, 0.8889, 0.5938, 0.8889, 0.2502, 0.7774, 0.2812, 0.7774, 0.2812, 0.7774, 0.2502, 0.7774, 0.3593, 0.9444, 0.3593, 0.8892, 0.3593, 0.8892, 0.3593, 0.9444, 0.2812, 0.7774, 0.3123, 0.7774, 0.3123, 0.7774, 0.2812, 0.7774, 0.3282, 0.9444, 0.3282, 0.9997, 0.3282, 0.9997, 0.3282, 0.9444, 0.2502, 0.7774, 0.2812, 0.7774, 0.2812, 0.7774, 0.2502, 0.7774, 0.2812, 0.7774, 0.3123, 0.7774, 0.3123, 0.7774, 0.2812, 0.7774, 0.3593, 0.9997, 0.3593, 0.9444, 0.3593, 0.9444, 0.3593, 0.9997, 0.5627, 0.9997, 0.5782, 0.9997, 0.5782, 0.9997, 0.5627, 0.9997, 0.2812, 0.7774, 0.3123, 0.7774, 0.3123, 0.7774, 0.2812, 0.7774, 0.6093, 0.9997, 0.6248, 0.9997, 0.6248, 0.9997, 0.6093, 0.9997, 0.3282, 0.9444, 0.3282, 0.9997, 0.3282, 0.9997, 0.3282, 0.9444, 0.5627, 0.9997, 0.5782, 0.9997, 0.5782, 0.9997, 0.5627, 0.9997, 0.3593, 0.9444, 0.3748, 0.9444, 0.3748, 0.9997, 0.3593, 0.9997, 0.3593, 0.8892, 0.3748, 0.8892, 0.3748, 0.9444, 0.3593, 0.9444, 0.3127, 0.9444, 0.3282, 0.9444, 0.3282, 0.9997, 0.3127, 0.9997, 0.3127, 0.8892, 0.3282, 0.8892, 0.3282, 0.9444, 0.3127, 0.9444, 0.3282, 0.8892, 0.3282, 0.9444, 0.3282, 0.9444, 0.3282, 0.8892, 0.3593, 0.9997, 0.3593, 0.9444, 0.3593, 0.9444, 0.3593, 0.9997, 0.2812, 0.7774, 0.3123, 0.7774, 0.3123, 0.7774, 0.2812, 0.7774, 0.6093, 0.9997, 0.6248, 0.9997, 0.6248, 0.9997, 0.6093, 0.9997, 0.5627, 0.9997, 0.5782, 0.9997, 0.5782, 0.9997, 0.5627, 0.9997, 0.6093, 0.9997, 0.6248, 0.9997, 0.6248, 0.9997, 0.6093, 0.9997, 0.5627, 0.9997, 0.5782, 0.9997, 0.5782, 0.9997, 0.5627, 0.9997, 0.2502, 0.7774, 0.2812, 0.7774, 0.2812, 0.7774, 0.2502, 0.7774, 0.4377, 0.8892, 0.4998, 0.8892, 0.4998, 0.9997, 0.4377, 0.9997, 0.4843, 0.8889, 0.4998, 0.8892, 0.4998, 0.9997, 0.4843, 0.9997, 0.4377, 0.8892, 0.4998, 0.8892, 0.4998, 0.9997, 0.4377, 0.9997, 0.4377, 0.8892, 0.4998, 0.8892, 0.4998, 0.9997, 0.4377, 0.9997, 0.4377, 0.8892, 0.4998, 0.8892, 0.4998, 0.9997, 0.4377, 0.9997, 0.6093, 0.8889, 0.6248, 0.8892, 0.6248, 0.9997, 0.6093, 0.9997, 0.4377, 0.8892, 0.4998, 0.8892, 0.4998, 0.9997, 0.4377, 0.9997, 0.4377, 0.8892, 0.4998, 0.8892, 0.4998, 0.9997, 0.4377, 0.9997, 0.6093, 0.7781, 0.6248, 0.7781, 0.6248, 0.8885, 0.6093, 0.8889, 0.4377, 0.8333, 0.4998, 0.8333, 0.4998, 0.8885, 0.4377, 0.8885, 0.4843, 0.8333, 0.4998, 0.8333, 0.4998, 0.8885, 0.4843, 0.8889, 0.4377, 0.8333, 0.4998, 0.8333, 0.4998, 0.8885, 0.4377, 0.8885, 0.6093, 0.7781, 0.6248, 0.7781, 0.6248, 0.8885, 0.6093, 0.8889, 0.6093, 0.8889, 0.6248, 0.8892, 0.6248, 0.9997, 0.6093, 0.9997, 0.4377, 0.8892, 0.4998, 0.8892, 0.4998, 0.9997, 0.4377, 0.9997, 0.4377, 0.8892, 0.4998, 0.8892, 0.4998, 0.9997, 0.4377, 0.9997, 0.4377, 0.8892, 0.4998, 0.8892, 0.4998, 0.9997, 0.4377, 0.9997, 0.4843, 0.8892, 0.4998, 0.8892, 0.4998, 0.9997, 0.4843, 0.9997, 0.4377, 0.8892, 0.4998, 0.8892, 0.4998, 0.9997, 0.4377, 0.9997, 0.4377, 0.8892, 0.4998, 0.8892, 0.4998, 0.9997, 0.4377, 0.9997, 0.4377, 0.8892, 0.4998, 0.8892, 0.4998, 0.9997, 0.4377, 0.9997, 0.3593, 0.9444, 0.3593, 0.8892, 0.3593, 0.8892, 0.3593, 0.9444, 0.5938, 0.7781, 0.6248, 0.7781, 0.6248, 0.8885, 0.5938, 0.8885, 0.5938, 0.7781, 0.6248, 0.7781, 0.6248, 0.8885, 0.5938, 0.8885, 0.5938, 0.7781, 0.6248, 0.7781, 0.6248, 0.8885, 0.5938, 0.8885, 0.5938, 0.7781, 0.6248, 0.7781, 0.6248, 0.8885, 0.5938, 0.8885, 0.5938, 0.7781, 0.6248, 0.7781, 0.6248, 0.8885, 0.5938, 0.8885, 0.5938, 0.7781, 0.6248, 0.7781, 0.6248, 0.8885, 0.5938, 0.8885, 0.2812, 0.667, 0.3123, 0.667, 0.3123, 0.7774, 0.2812, 0.7774, 0.2812, 0.667, 0.3123, 0.667, 0.3123, 0.7774, 0.2812, 0.7774, 0.2502, 0.667, 0.2812, 0.667, 0.2812, 0.7774, 0.2502, 0.7774, 0.2502, 0.667, 0.2812, 0.667, 0.2812, 0.7774, 0.2502, 0.7774, 0.5627, 0.7781, 0.5938, 0.7781, 0.5938, 0.8885, 0.5627, 0.8885, 0.5627, 0.7781, 0.5938, 0.7781, 0.5938, 0.8885, 0.5627, 0.8885, 0.5627, 0.7781, 0.5938, 0.7781, 0.5938, 0.8885, 0.5627, 0.8885, 0.5627, 0.7781, 0.5938, 0.7781, 0.5938, 0.8885, 0.5627, 0.8885, 0.5627, 0.7781, 0.5938, 0.7781, 0.5938, 0.8885, 0.5627, 0.8885, 0.5627, 0.7781, 0.5938, 0.7781, 0.5938, 0.8885, 0.5627, 0.8885, 0.2502, 0.7774, 0.2812, 0.7774, 0.2812, 0.7774, 0.2502, 0.7774, 0.4377, 0.7781, 0.4998, 0.7781, 0.4998, 0.8333, 0.4377, 0.8333, 0.4843, 0.7781, 0.4998, 0.7781, 0.4998, 0.8333, 0.4843, 0.8333, 0.4377, 0.7781, 0.4998, 0.7781, 0.4998, 0.8333, 0.4377, 0.8333, 0.4532, 0.7781, 0.4688, 0.7781, 0.4688, 0.8333, 0.4532, 0.8333, 0.3282, 0.8892, 0.3438, 0.8892, 0.3438, 0.9444, 0.3282, 0.9444, 0.3282, 0.9444, 0.3438, 0.9444, 0.3438, 0.9997, 0.3282, 0.9997, 0.4532, 0.8892, 0.4688, 0.8892, 0.4688, 0.9997, 0.4532, 0.9997, 0.5782, 0.8889, 0.5938, 0.8889, 0.5938, 0.9997, 0.5782, 0.9997, 0.5782, 0.7781, 0.5938, 0.7781, 0.5938, 0.8889, 0.5782, 0.8889, 0.4532, 0.8333, 0.4688, 0.8333, 0.4688, 0.8889, 0.4532, 0.8889, 0.5782, 0.7781, 0.5938, 0.7781, 0.5938, 0.8889, 0.5782, 0.8889, 0.5782, 0.8889, 0.5938, 0.8889, 0.5938, 0.9997, 0.5782, 0.9997, 0.4532, 0.8889, 0.4688, 0.8889, 0.4688, 0.9997, 0.4532, 0.9997, 0.5627, 0.7781, 0.5782, 0.7781, 0.5782, 0.8889, 0.5627, 0.8885, 0.5627, 0.8892, 0.5782, 0.8889, 0.5782, 0.9997, 0.5627, 0.9997, 0.4377, 0.8892, 0.4532, 0.8892, 0.4532, 0.9997, 0.4377, 0.9997, 0.6093, 0.9997, 0.6248, 0.9997, 0.6248, 0.9997, 0.6093, 0.9997, 0.3282, 0.8892, 0.3282, 0.9444, 0.3282, 0.9444, 0.3282, 0.8892, 0.4688, 0.7781, 0.4843, 0.7781, 0.4843, 0.8333, 0.4688, 0.8333, 0.4688, 0.8333, 0.4843, 0.8333, 0.4843, 0.8889, 0.4688, 0.8889, 0.5938, 0.7781, 0.6093, 0.7781, 0.6093, 0.8889, 0.5938, 0.8889, 0.5938, 0.8889, 0.6093, 0.8889, 0.6093, 0.9997, 0.5938, 0.9997, 0.4688, 0.8889, 0.4843, 0.8889, 0.4843, 0.9997, 0.4688, 0.9997, 0.4377, 0.8892, 0.4532, 0.8889, 0.4532, 0.9997, 0.4377, 0.9997, 0.5627, 0.8892, 0.5782, 0.8889, 0.5782, 0.9997, 0.5627, 0.9997, 0.5627, 0.7781, 0.5782, 0.7781, 0.5782, 0.8889, 0.5627, 0.8885, 0.4377, 0.8333, 0.4532, 0.8333, 0.4532, 0.8889, 0.4377, 0.8885, 0.4377, 0.7781, 0.4532, 0.7781, 0.4532, 0.8333, 0.4377, 0.8333, 0.3438, 0.8892, 0.3593, 0.8892, 0.3593, 0.9444, 0.3438, 0.9444, 0.3438, 0.9444, 0.3593, 0.9444, 0.3593, 0.9997, 0.3438, 0.9997, 0.4688, 0.8892, 0.4843, 0.8892, 0.4843, 0.9997, 0.4688, 0.9997, 0.5938, 0.8889, 0.6093, 0.8889, 0.6093, 0.9997, 0.5938, 0.9997, 0.5938, 0.7781, 0.6093, 0.7781, 0.6093, 0.8889, 0.5938, 0.8889, 0.2502, 0.7774, 0.2812, 0.7774, 0.2812, 0.7774, 0.2502, 0.7774, 0.3593, 0.9444, 0.3593, 0.8892, 0.3593, 0.8892, 0.3593, 0.9444, 0.2812, 0.7774, 0.3123, 0.7774, 0.3123, 0.7774, 0.2812, 0.7774, 0.3282, 0.9444, 0.3282, 0.9997, 0.3282, 0.9997, 0.3282, 0.9444, 0.2502, 0.7774, 0.2812, 0.7774, 0.2812, 0.7774, 0.2502, 0.7774, 0.2812, 0.7774, 0.3123, 0.7774, 0.3123, 0.7774, 0.2812, 0.7774, 0.3593, 0.9997, 0.3593, 0.9444, 0.3593, 0.9444, 0.3593, 0.9997, 0.5627, 0.9997, 0.5782, 0.9997, 0.5782, 0.9997, 0.5627, 0.9997, 0.2812, 0.7774, 0.3123, 0.7774, 0.3123, 0.7774, 0.2812, 0.7774, 0.6093, 0.9997, 0.6248, 0.9997, 0.6248, 0.9997, 0.6093, 0.9997, 0.3282, 0.9444, 0.3282, 0.9997, 0.3282, 0.9997, 0.3282, 0.9444, 0.5627, 0.9997, 0.5782, 0.9997, 0.5782, 0.9997, 0.5627, 0.9997, 0.3593, 0.9444, 0.3748, 0.9444, 0.3748, 0.9997, 0.3593, 0.9997, 0.3593, 0.8892, 0.3748, 0.8892, 0.3748, 0.9444, 0.3593, 0.9444, 0.3127, 0.9444, 0.3282, 0.9444, 0.3282, 0.9997, 0.3127, 0.9997, 0.3127, 0.8892, 0.3282, 0.8892, 0.3282, 0.9444, 0.3127, 0.9444, 0.3282, 0.8892, 0.3282, 0.9444, 0.3282, 0.9444, 0.3282, 0.8892, 0.3593, 0.9997, 0.3593, 0.9444, 0.3593, 0.9444, 0.3593, 0.9997, 0.2812, 0.7774, 0.3123, 0.7774, 0.3123, 0.7774, 0.2812, 0.7774, 0.6093, 0.9997, 0.6248, 0.9997, 0.6248, 0.9997, 0.6093, 0.9997, 0.5627, 0.9997, 0.5782, 0.9997, 0.5782, 0.9997, 0.5627, 0.9997, 0.6093, 0.9997, 0.6248, 0.9997, 0.6248, 0.9997, 0.6093, 0.9997, 0.5627, 0.9997, 0.5782, 0.9997, 0.5782, 0.9997, 0.5627, 0.9997, 0.2502, 0.7774, 0.2812, 0.7774, 0.2812, 0.7774, 0.2502, 0.7774, 0.4377, 0.8892, 0.4998, 0.8892, 0.4998, 0.9997, 0.4377, 0.9997, 0.4843, 0.8889, 0.4998, 0.8892, 0.4998, 0.9997, 0.4843, 0.9997, 0.4377, 0.8892, 0.4998, 0.8892, 0.4998, 0.9997, 0.4377, 0.9997, 0.4377, 0.8892, 0.4998, 0.8892, 0.4998, 0.9997, 0.4377, 0.9997, 0.4377, 0.8892, 0.4998, 0.8892, 0.4998, 0.9997, 0.4377, 0.9997, 0.6093, 0.8889, 0.6248, 0.8892, 0.6248, 0.9997, 0.6093, 0.9997, 0.4377, 0.8892, 0.4998, 0.8892, 0.4998, 0.9997, 0.4377, 0.9997, 0.4377, 0.8892, 0.4998, 0.8892, 0.4998, 0.9997, 0.4377, 0.9997, 0.6093, 0.7781, 0.6248, 0.7781, 0.6248, 0.8885, 0.6093, 0.8889, 0.4377, 0.8333, 0.4998, 0.8333, 0.4998, 0.8885, 0.4377, 0.8885, 0.4843, 0.8333, 0.4998, 0.8333, 0.4998, 0.8885, 0.4843, 0.8889, 0.4377, 0.8333, 0.4998, 0.8333, 0.4998, 0.8885, 0.4377, 0.8885, 0.6093, 0.7781, 0.6248, 0.7781, 0.6248, 0.8885, 0.6093, 0.8889, 0.6093, 0.8889, 0.6248, 0.8892, 0.6248, 0.9997, 0.6093, 0.9997, 0.4377, 0.8892, 0.4998, 0.8892, 0.4998, 0.9997, 0.4377, 0.9997, 0.4377, 0.8892, 0.4998, 0.8892, 0.4998, 0.9997, 0.4377, 0.9997, 0.4377, 0.8892, 0.4998, 0.8892, 0.4998, 0.9997, 0.4377, 0.9997, 0.4843, 0.8892, 0.4998, 0.8892, 0.4998, 0.9997, 0.4843, 0.9997, 0.4377, 0.8892, 0.4998, 0.8892, 0.4998, 0.9997, 0.4377, 0.9997, 0.4377, 0.8892, 0.4998, 0.8892, 0.4998, 0.9997, 0.4377, 0.9997, 0.4377, 0.8892, 0.4998, 0.8892, 0.4998, 0.9997, 0.4377, 0.9997, 0.3593, 0.9444, 0.3593, 0.8892, 0.3593, 0.8892, 0.3593, 0.9444, 0.5938, 0.7781, 0.6248, 0.7781, 0.6248, 0.8885, 0.5938, 0.8885, 0.5938, 0.7781, 0.6248, 0.7781, 0.6248, 0.8885, 0.5938, 0.8885, 0.5938, 0.7781, 0.6248, 0.7781, 0.6248, 0.8885, 0.5938, 0.8885, 0.5938, 0.7781, 0.6248, 0.7781, 0.6248, 0.8885, 0.5938, 0.8885, 0.5938, 0.7781, 0.6248, 0.7781, 0.6248, 0.8885, 0.5938, 0.8885, 0.5938, 0.7781, 0.6248, 0.7781, 0.6248, 0.8885, 0.5938, 0.8885, 0.2812, 0.667, 0.3123, 0.667, 0.3123, 0.7774, 0.2812, 0.7774, 0.2812, 0.667, 0.3123, 0.667, 0.3123, 0.7774, 0.2812, 0.7774, 0.2502, 0.667, 0.2812, 0.667, 0.2812, 0.7774, 0.2502, 0.7774, 0.2502, 0.667, 0.2812, 0.667, 0.2812, 0.7774, 0.2502, 0.7774, 0.5627, 0.7781, 0.5938, 0.7781, 0.5938, 0.8885, 0.5627, 0.8885, 0.5627, 0.7781, 0.5938, 0.7781, 0.5938, 0.8885, 0.5627, 0.8885, 0.5627, 0.7781, 0.5938, 0.7781, 0.5938, 0.8885, 0.5627, 0.8885, 0.5627, 0.7781, 0.5938, 0.7781, 0.5938, 0.8885, 0.5627, 0.8885, 0.5627, 0.7781, 0.5938, 0.7781, 0.5938, 0.8885, 0.5627, 0.8885, 0.5627, 0.7781, 0.5938, 0.7781, 0.5938, 0.8885, 0.5627, 0.8885, 0.2502, 0.7774, 0.2812, 0.7774, 0.2812, 0.7774, 0.2502, 0.7774, 0.4377, 0.7781, 0.4998, 0.7781, 0.4998, 0.8333, 0.4377, 0.8333, 0.4843, 0.7781, 0.4998, 0.7781, 0.4998, 0.8333, 0.4843, 0.8333, 0.4377, 0.7781, 0.4998, 0.7781, 0.4998, 0.8333, 0.4377, 0.8333, 0.4532, 0.7781, 0.4688, 0.7781, 0.4688, 0.8333, 0.4532, 0.8333, 0.3282, 0.8892, 0.3438, 0.8892, 0.3438, 0.9444, 0.3282, 0.9444, 0.3282, 0.9444, 0.3438, 0.9444, 0.3438, 0.9997, 0.3282, 0.9997, 0.4532, 0.8892, 0.4688, 0.8892, 0.4688, 0.9997, 0.4532, 0.9997, 0.5782, 0.8889, 0.5938, 0.8889, 0.5938, 0.9997, 0.5782, 0.9997, 0.5782, 0.7781, 0.5938, 0.7781, 0.5938, 0.8889, 0.5782, 0.8889, 0.4532, 0.8333, 0.4688, 0.8333, 0.4688, 0.8889, 0.4532, 0.8889, 0.5782, 0.7781, 0.5938, 0.7781, 0.5938, 0.8889, 0.5782, 0.8889, 0.5782, 0.8889, 0.5938, 0.8889, 0.5938, 0.9997, 0.5782, 0.9997, 0.4532, 0.8889, 0.4688, 0.8889, 0.4688, 0.9997, 0.4532, 0.9997, 0.5627, 0.7781, 0.5782, 0.7781, 0.5782, 0.8889, 0.5627, 0.8885, 0.5627, 0.8892, 0.5782, 0.8889, 0.5782, 0.9997, 0.5627, 0.9997, 0.4377, 0.8892, 0.4532, 0.8892, 0.4532, 0.9997, 0.4377, 0.9997, 0.6093, 0.9997, 0.6248, 0.9997, 0.6248, 0.9997, 0.6093, 0.9997, 0.3282, 0.8892, 0.3282, 0.9444, 0.3282, 0.9444, 0.3282, 0.8892, 0.4688, 0.7781, 0.4843, 0.7781, 0.4843, 0.8333, 0.4688, 0.8333, 0.4688, 0.8333, 0.4843, 0.8333, 0.4843, 0.8889, 0.4688, 0.8889, 0.5938, 0.7781, 0.6093, 0.7781, 0.6093, 0.8889, 0.5938, 0.8889, 0.5938, 0.8889, 0.6093, 0.8889, 0.6093, 0.9997, 0.5938, 0.9997, 0.4688, 0.8889, 0.4843, 0.8889, 0.4843, 0.9997, 0.4688, 0.9997, 0.4377, 0.8892, 0.4532, 0.8889, 0.4532, 0.9997, 0.4377, 0.9997, 0.5627, 0.8892, 0.5782, 0.8889, 0.5782, 0.9997, 0.5627, 0.9997, 0.5627, 0.7781, 0.5782, 0.7781, 0.5782, 0.8889, 0.5627, 0.8885, 0.4377, 0.8333, 0.4532, 0.8333, 0.4532, 0.8889, 0.4377, 0.8885, 0.4377, 0.7781, 0.4532, 0.7781, 0.4532, 0.8333, 0.4377, 0.8333, 0.3438, 0.8892, 0.3593, 0.8892, 0.3593, 0.9444, 0.3438, 0.9444, 0.3438, 0.9444, 0.3593, 0.9444, 0.3593, 0.9997, 0.3438, 0.9997, 0.4688, 0.8892, 0.4843, 0.8892, 0.4843, 0.9997, 0.4688, 0.9997, 0.5938, 0.8889, 0.6093, 0.8889, 0.6093, 0.9997, 0.5938, 0.9997, 0.5938, 0.7781, 0.6093, 0.7781, 0.6093, 0.8889, 0.5938, 0.8889, 0.2502, 0.7774, 0.2812, 0.7774, 0.2812, 0.7774, 0.2502, 0.7774, 0.3593, 0.9444, 0.3593, 0.8892, 0.3593, 0.8892, 0.3593, 0.9444, 0.2812, 0.7774, 0.3123, 0.7774, 0.3123, 0.7774, 0.2812, 0.7774, 0.3282, 0.9444, 0.3282, 0.9997, 0.3282, 0.9997, 0.3282, 0.9444, 0.2502, 0.7774, 0.2812, 0.7774, 0.2812, 0.7774, 0.2502, 0.7774, 0.2812, 0.7774, 0.3123, 0.7774, 0.3123, 0.7774, 0.2812, 0.7774, 0.3593, 0.9997, 0.3593, 0.9444, 0.3593, 0.9444, 0.3593, 0.9997, 0.5627, 0.9997, 0.5782, 0.9997, 0.5782, 0.9997, 0.5627, 0.9997, 0.2812, 0.7774, 0.3123, 0.7774, 0.3123, 0.7774, 0.2812, 0.7774, 0.6093, 0.9997, 0.6248, 0.9997, 0.6248, 0.9997, 0.6093, 0.9997, 0.3282, 0.9444, 0.3282, 0.9997, 0.3282, 0.9997, 0.3282, 0.9444, 0.5627, 0.9997, 0.5782, 0.9997, 0.5782, 0.9997, 0.5627, 0.9997, 0.3593, 0.9444, 0.3748, 0.9444, 0.3748, 0.9997, 0.3593, 0.9997, 0.3593, 0.8892, 0.3748, 0.8892, 0.3748, 0.9444, 0.3593, 0.9444, 0.3127, 0.9444, 0.3282, 0.9444, 0.3282, 0.9997, 0.3127, 0.9997, 0.3127, 0.8892, 0.3282, 0.8892, 0.3282, 0.9444, 0.3127, 0.9444, 0.3282, 0.8892, 0.3282, 0.9444, 0.3282, 0.9444, 0.3282, 0.8892, 0.3593, 0.9997, 0.3593, 0.9444, 0.3593, 0.9444, 0.3593, 0.9997, 0.2812, 0.7774, 0.3123, 0.7774, 0.3123, 0.7774, 0.2812, 0.7774, 0.6093, 0.9997, 0.6248, 0.9997, 0.6248, 0.9997, 0.6093, 0.9997, 0.5627, 0.9997, 0.5782, 0.9997, 0.5782, 0.9997, 0.5627, 0.9997, 0.6093, 0.9997, 0.6248, 0.9997, 0.6248, 0.9997, 0.6093, 0.9997, 0.5627, 0.9997, 0.5782, 0.9997, 0.5782, 0.9997, 0.5627, 0.9997, 0.2502, 0.7774, 0.2812, 0.7774, 0.2812, 0.7774, 0.2502, 0.7774])
me_cube.materials.append(mat_bigtablerfcamp)
me_cube.use_remesh_preserve_volume = False
me_cube.use_remesh_preserve_attributes = False
me_cube.use_mirror_vertex_groups = False
me_cube.update()

# ---- objects
ob_cube = bpy.data.objects.new('Cube', me_cube)

# ---- transforms, parenting, visibility, modifiers, constraints
ob_cube.location = (0.0, 0.0, 0.0)
ob_cube.lock_rotations_4d = False
ob_cube.empty_display_type = 'ARROWS'
ob_cube.lineart.crease_threshold = 0.0

# ---- collection membership
col_collection.objects.link(ob_cube)

# ---- scene / render settings (as saved in the file)
scene.frame_start = 1; scene.frame_end = 250; scene.frame_set(1)
scene.render.engine = 'BLENDER_EEVEE_NEXT'
scene.cycles.use_denoising = False
scene.cycles.samples = 128
scene.cycles.sampling_pattern = 'TABULATED_SOBOL'
scene.cycles.use_adaptive_sampling = False
scene.cycles.use_light_tree = False
scene.view_settings.view_transform = 'Filmic'
bpy.context.view_layer.update()

# ---- added for rendering (the .blend has no active camera): camera
cam_auto = bpy.data.cameras.new('AutoCamera')
cam_auto.lens = 50.0
cam_auto.sensor_width = 36.0
cam_auto.clip_end = 1000.0
ob_auto_camera = bpy.data.objects.new('AutoCamera', cam_auto)
scene.collection.objects.link(ob_auto_camera)
ob_auto_camera.location = (3.38974, -4.11317, 3.33128)
ob_auto_camera.rotation_euler = (1.09748, -7.21219e-08, 0.694738)
scene.camera = ob_auto_camera
bpy.context.view_layer.update()
